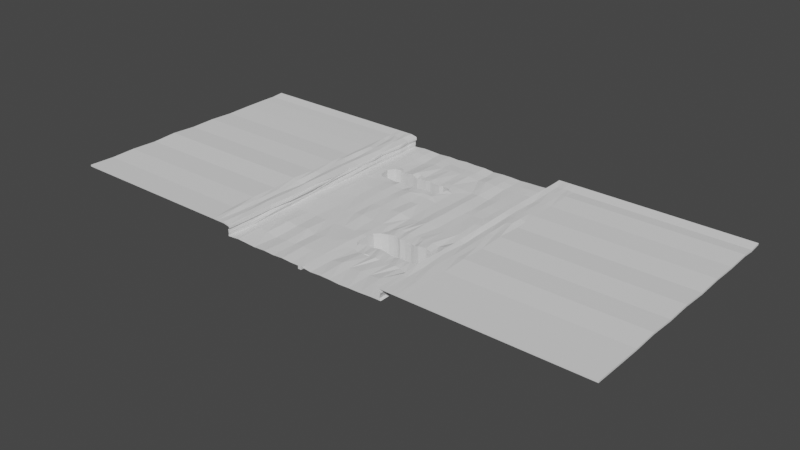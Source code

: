 # Source: ravineMedium.blend  (saved by Blender 2.93.21; exported with 4.5.12 LTS)
import bpy
from mathutils import Matrix  # noqa: F401  (used for matrix-valued properties, if any)

bpy.ops.wm.read_factory_settings(use_empty=True)
scene = bpy.context.scene
scene.name = 'Scene'

# ---- collections
col_collection = bpy.data.collections.new('Collection'); scene.collection.children.link(col_collection)

# ---- world
world_world = bpy.data.worlds.new('World'); scene.world = world_world
world_world.use_nodes = True; world_world.node_tree.nodes.clear()
_N = world_world.node_tree.nodes; _L = world_world.node_tree.links
n0 = _N.new('ShaderNodeOutputWorld'); n0.name = 'World Output'; n0.location = (300, 300)
n1 = _N.new('ShaderNodeBackground'); n1.name = 'Background'; n1.location = (10, 300)
n1.inputs[0].default_value = (0.05088, 0.05088, 0.05088, 1.0)
_L.new(n1.outputs[0], n0.inputs[0])
n0.is_active_output = True
world_world.color = (0.05088, 0.05088, 0.05088)
world_world.use_sun_shadow = False
world_world.sun_shadow_jitter_overblur = 0.0

# ---- meshes
me_plane_002 = bpy.data.meshes.new('Plane.002')
me_plane_002.from_pydata([(50.18, -149.2, 0.1691), (-50.14, -149.2, 4.894), (-63.44, -149.2, 5.68), (49.5, -149.2, 6.171), (-50.87, -149.2, -0.5454), (63.1, -149.2, 6.171), (56.55, -149.2, 6.171), (-57.27, -149.2, 5.68), (0.0, -149.2, 0.0), (24.57, -149.2, -0.681), (-53.87, -149.2, 5.68), (-60.67, -149.2, 5.68), (52.73, -149.2, 6.171), (59.58, -149.2, 6.171), (-24.97, -149.2, -0.007922), (-49.9, -149.2, 3.971), (30.27, -149.2, -0.4052), (37.18, -149.2, -0.292), (43.67, -149.2, 0.1162), (6.199, -149.2, -0.7279), (12.58, -149.2, -0.3395), (18.18, -149.2, -0.3658), (-18.99, -149.2, -0.3053), (-12.84, -149.2, 0.1388), (-6.22, -149.2, -0.1648), (-43.73, -149.2, 0.07857), (-38.17, -149.2, -0.1235), (-32.3, -149.2, -0.4516), (50.18, 0.0, 0.1691), (-50.14, 0.0, 4.894), (-63.44, 0.0, 5.68), (49.5, 0.0, 6.171), (-50.87, 0.0, -0.5454), (63.1, 0.0, 6.171), (56.55, 0.0, 6.171), (-57.27, 0.0, 5.68), (0.0, 0.0, 0.0), (24.57, 0.0, -0.681), (-53.87, 0.0, 5.68), (-60.67, 0.0, 5.68), (52.73, 0.0, 6.171), (59.58, 0.0, 6.171), (-24.97, 0.0, -0.007922), (-49.9, 0.0, 3.971), (30.27, 0.0, -0.4052), (37.18, 0.0, -0.292), (43.67, 0.0, 0.1162), (6.199, 0.0, -0.7279), (12.58, 0.0, -0.3395), (18.18, 0.0, -0.3658), (-18.99, 0.0, -0.3053), (-12.84, 0.0, 0.1388), (-6.22, 0.0, -0.1648), (-43.73, 0.0, 0.07857), (-38.17, 0.0, -0.1235), (-32.3, 0.0, -0.4516), (-12.72, -14.84, 0.2242), (-12.65, -30.68, 0.2734), (-12.37, -49.43, -0.04284), (-13.29, -59.09, 0.05844), (-13.34, -74.21, -0.2124), (-13.34, -89.78, 0.6749), (-13.22, -104.3, -0.4579), (-12.92, -119.3, 0.1488), (-12.69, -134.5, 0.6609), (-19.0, -134.1, -0.3786), (-18.76, -120.3, -0.4237), (-18.92, -104.5, -0.4119), (-19.0, -89.51, -0.323), (-18.88, -74.71, -0.2962), (-19.14, -59.33, -0.5086), (-18.92, -49.43, -0.91), (-18.94, -30.42, -0.7021), (-18.63, -15.09, -0.1827), (-0.4287, -14.74, 0.1883), (-0.4042, -30.29, 0.09314), (0.2886, -48.61, 0.1226), (-0.6378, -59.46, -0.6833), (-0.08672, -74.5, 0.2938), (0.2308, -89.59, -0.3175), (0.6478, -105.2, 0.1496), (-0.05009, -119.4, 0.1226), (0.02588, -134.3, 0.05811), (-6.781, -134.6, 0.3147), (-6.314, -119.4, 0.09665), (-5.845, -104.6, -0.2736), (-6.224, -89.55, -0.1493), (-6.586, -75.06, -0.2524), (-5.862, -59.56, -0.8084), (-5.708, -48.47, 0.1504), (-6.281, -29.99, -0.423), (-6.109, -14.62, 0.002707), (-24.95, -14.05, -0.07042), (-25.02, -30.45, 0.5719), (-24.94, -49.08, -0.01405), (-25.43, -59.51, 0.06056), (-25.0, -74.59, -0.01977), (-25.12, -89.82, -0.4879), (-24.99, -104.9, -0.3184), (-24.38, -119.1, 0.6902), (-24.44, -134.3, -0.1344), (-31.98, -134.2, -1.091), (-31.63, -119.7, -0.2559), (-32.72, -104.1, -0.5458), (-32.25, -89.35, -0.5274), (-31.99, -74.1, -0.6081), (-32.15, -59.35, -0.1727), (-31.85, -48.4, -0.4851), (-31.91, -29.46, -0.7778), (-32.29, -15.45, -1.143), (-50.53, -14.74, -0.5022), (-50.78, -30.2, -0.4509), (-51.17, -44.86, -0.2721), (-50.92, -58.96, -0.5617), (-51.36, -74.58, -0.5558), (-51.17, -89.17, 0.1664), (-51.28, -104.8, -0.4313), (-50.78, -119.0, -0.3631), (-50.71, -135.0, -0.8419), (-43.85, -15.0, 0.1416), (-43.51, -28.99, -0.0431), (-43.69, -48.79, 0.1469), (-43.95, -59.67, -0.06789), (-43.7, -74.34, 0.04967), (-43.73, -89.81, 0.168), (-43.69, -105.1, -0.02547), (-43.97, -119.7, -0.02183), (-43.91, -134.6, 0.5048), (-49.96, -134.3, 3.797), (-50.23, -119.6, 3.597), (-49.33, -104.6, 3.722), (-49.24, -89.22, 4.179), (-50.02, -74.59, 4.038), (-50.19, -60.04, 3.421), (-50.03, -45.12, 4.023), (-50.55, -30.45, 3.989), (-49.8, -14.86, 3.911), (-38.29, -15.04, -0.2531), (-38.72, -30.09, -0.06367), (-38.12, -49.0, -0.2308), (-38.23, -59.54, -0.1033), (-38.29, -74.85, -0.3206), (-38.16, -89.54, -0.1599), (-38.21, -104.4, -0.09664), (-37.74, -119.4, 0.6572), (-38.0, -134.3, 0.1841), (-49.34, -75.18, 4.921), (-50.53, -59.43, 4.87), (50.26, -14.91, 0.1924), (50.3, -29.64, 0.2075), (50.26, -44.65, -0.05491), (50.12, -59.67, 0.1069), (49.5, -74.86, 0.1365), (50.1, -89.26, -0.2469), (50.42, -104.3, 0.06968), (50.24, -119.3, 0.1101), (50.24, -134.4, 0.2853), (42.76, -134.1, 0.1823), (43.86, -120.0, 0.2134), (44.15, -90.63, 0.5646), (43.79, -74.99, -0.4754), (43.42, -59.4, 0.08407), (44.38, -44.49, 0.2669), (43.6, -29.94, 0.1309), (43.7, -14.97, 0.119), (23.91, -14.22, -0.9518), (24.17, -30.18, -1.477), (25.31, -44.9, -0.9093), (24.61, -59.86, -0.7067), (24.57, -74.49, -0.6731), (24.32, -88.47, -0.4196), (23.91, -119.5, -0.4317), (25.11, -134.3, 0.02213), (18.25, -134.3, -0.4408), (18.29, -120.0, -0.3732), (17.96, -89.63, 0.05608), (17.81, -74.59, 0.2633), (18.12, -59.5, 0.06624), (17.93, -44.53, -0.07733), (17.81, -30.43, -0.5867), (18.45, -15.69, -0.08122), (29.94, -14.61, -0.5058), (30.15, -29.96, -0.5904), (29.66, -44.83, -0.4189), (29.65, -59.37, -0.7515), (30.35, -74.66, -0.4625), (30.35, -89.82, -0.1146), (30.43, -119.5, -0.4194), (30.1, -134.0, -0.5242), (37.7, -14.87, -0.2342), (37.17, -29.39, -0.2922), (36.84, -45.04, -0.5542), (37.03, -59.75, -0.04578), (37.36, -74.37, -0.3007), (37.36, -89.9, -0.7823), (36.89, -119.7, -0.5212), (36.55, -134.2, 0.2845), (6.151, -14.83, -0.9356), (5.505, -30.33, -0.2453), (5.654, -45.03, -0.5883), (5.94, -59.49, -0.6512), (6.04, -74.47, -1.432), (6.785, -92.44, -1.212), (6.786, -118.1, -0.8405), (6.17, -134.3, -0.7545), (11.83, -14.7, 0.186), (13.15, -29.61, -1.03), (13.21, -45.23, -0.7727), (12.5, -59.73, -0.704), (12.3, -74.53, -0.8688), (12.63, -88.73, -0.2591), (13.52, -120.1, -0.3217), (12.88, -133.7, 0.3225), (49.82, -133.7, 5.932), (49.19, -120.0, 6.451), (49.42, -104.6, 6.037), (49.67, -89.77, 6.087), (50.05, -74.1, 6.612), (49.57, -59.66, 6.384), (49.01, -44.42, 6.194), (49.32, -29.86, 6.238), (49.48, -14.14, 6.122), (-18.69, -7.46, -0.1586), (-5.973, -8.146, 0.05355), (-32.74, -7.137, -0.8776), (-50.35, -7.689, 4.477), (43.6, -7.417, 0.1276), (18.31, -7.698, -0.2968), (49.6, -7.178, 6.155), (-12.71, -7.891, -0.4232), (-0.1712, -7.951, -0.3027), (-25.39, -6.845, 0.1492), (-51.1, -7.816, -0.4306), (-43.5, -7.16, 0.2327), (-38.31, -7.411, 0.1055), (50.45, -7.523, -0.1368), (24.88, -7.838, -0.6668), (30.13, -7.31, -0.3974), (36.88, -7.704, 0.2164), (6.55, -7.612, -0.9405), (11.84, -7.807, -0.1644), (-50.97, -37.53, -0.3615), (-43.6, -36.8, 0.05189), (-49.81, -37.79, 3.89), (50.28, -37.14, 0.07632), (43.99, -37.22, 0.1989), (24.74, -37.54, -1.193), (17.87, -37.48, -0.332), (29.9, -37.4, -0.5047), (37.01, -37.21, -0.4232), (5.58, -37.68, -0.4168), (13.18, -37.42, -0.9016), (49.16, -37.14, 6.216), (-12.83, -52.17, 0.0078), (-19.03, -52.28, -0.7093), (-0.1746, -51.94, -0.2804), (-5.785, -51.92, -0.329), (-25.19, -52.2, 0.02325), (-32.0, -51.78, -0.3289), (-51.04, -51.91, -0.4169), (-43.82, -52.13, 0.0395), (-50.01, -52.58, 3.778), (-38.17, -52.17, -0.1671), (-50.19, -51.9, 4.59), (50.19, -52.16, 0.02598), (43.9, -51.95, 0.1755), (24.96, -52.38, -0.808), (18.02, -52.01, -0.005544), (29.65, -52.1, -0.5852), (36.93, -52.4, -0.3), (5.797, -52.26, -0.6198), (12.85, -52.48, -0.7384), (49.29, -52.04, 6.289), (-12.52, -45.72, 0.04617), (-18.79, -34.29, -0.2321), (0.1059, -44.93, 0.04194), (-5.913, -34.45, -0.3981), (-24.9, -45.5, 0.0258), (-31.91, -33.13, -0.7223), (-43.65, -44.89, 0.09938), (-38.16, -45.43, -0.1799), (-21.93, -49.26, -0.462), (-21.98, -30.44, -0.06511), (2.55, -30.31, -0.07607), (-34.98, -48.7, -0.3579), (-35.31, -29.77, -0.4208), (-40.91, -48.89, -0.04196), (-28.4, -48.74, -0.2496), (-28.47, -29.96, -0.103), (-9.038, -48.95, 0.05377), (-9.463, -30.33, -0.07478), (-2.71, -48.54, 0.1365), (-3.342, -30.14, -0.1649), (-15.65, -49.43, -0.4764), (-15.8, -30.55, -0.2144), (-12.72, -33.97, -0.008973), (-18.87, -46.2, -1.463), (-0.1879, -34.4, -0.2963), (-5.496, -45.06, 0.1296), (-25.43, -33.88, 0.6138), (-32.27, -45.16, -0.4651), (-38.28, -33.43, 0.01712), (5.542, -34.0, -0.3311), (-41.06, -37.19, 0.07497), (2.2, -37.78, 0.325), (-21.57, -45.8, -0.4716), (-35.07, -45.04, -0.3582), (-40.18, -43.23, -0.1324), (-28.06, -44.97, -0.8566), (-8.633, -44.86, 0.3368), (-2.929, -45.14, -0.1971), (-15.57, -45.45, -0.2434), (-15.7, -34.32, -0.3844), (-3.689, -33.78, -0.2911), (-9.402, -34.29, -0.2907), (-28.45, -33.6, -0.1394), (-34.68, -32.88, 0.08773), (1.648, -35.5, -0.1153), (-21.66, -34.48, -0.8614), (0.4393, -97.38, -0.08397), (0.2988, -112.3, 0.1361), (50.26, -96.78, -0.08863), (50.33, -111.8, 0.0899), (42.83, -112.5, -0.597), (43.35, -97.62, 0.6893), (24.85, -96.71, -0.6145), (25.09, -112.4, -0.4617), (18.07, -111.7, 0.05644), (17.99, -96.91, -0.3529), (30.07, -97.61, 0.1452), (30.54, -112.2, -0.2086), (37.79, -97.16, -0.6855), (37.24, -112.1, -0.3379), (6.244, -97.82, -0.5022), (5.472, -114.7, -0.2049), (13.33, -96.25, 0.007229), (12.58, -112.0, -0.5646), (16.06, -119.9, 0.05711), (14.93, -89.28, -0.6582), (10.12, -119.8, -0.9517), (10.46, -88.75, -0.03446), (3.196, -119.7, -0.4202), (3.563, -105.1, -0.03629), (3.495, -89.67, -0.4623), (40.7, -120.4, -0.792), (41.13, -90.43, 0.4003), (34.02, -119.9, 0.07857), (33.51, -90.16, 0.0916), (27.4, -119.4, -0.4181), (27.91, -90.02, 0.01068), (21.69, -120.1, 0.269), (21.88, -89.33, -0.4991), (46.99, -119.7, 0.1191), (46.82, -104.3, -0.005286), (46.89, -89.71, 0.2497), (46.8, -100.7, 0.7333), (46.93, -109.3, 0.082), (20.83, -96.6, -0.2855), (21.25, -111.6, -0.3506), (27.47, -97.28, -0.7956), (27.52, -112.4, -0.8512), (34.61, -96.86, 0.2427), (34.46, -112.1, -0.5382), (40.75, -97.31, -0.7303), (41.02, -112.7, 0.06216), (3.832, -100.8, -0.3435), (3.422, -112.2, -0.3041), (10.03, -96.55, -0.5178), (9.695, -111.8, -0.1706), (15.84, -96.26, -0.3929), (15.77, -111.3, -0.5125), (-163.2, -149.2, 5.68), (162.8, -149.2, 6.171), (-163.2, 0.0, 5.68), (162.8, 0.0, 6.171), (-163.2, -134.1, 5.235), (-163.2, -119.8, 5.656), (-163.2, -104.0, 5.158), (-163.2, -89.5, 5.958), (-163.2, -74.66, 5.195), (-163.2, -59.24, 5.506), (-163.2, -44.79, 4.906), (-163.2, -29.9, 5.194), (-163.2, -14.9, 5.246), (162.8, -15.0, 6.126), (162.8, -29.49, 5.689), (162.8, -44.73, 6.087), (162.8, -59.66, 5.511), (162.8, -74.73, 6.336), (162.8, -89.59, 5.847), (162.8, -104.3, 6.539), (162.8, -119.0, 5.912), (162.8, -134.3, 6.019), (-163.2, -7.476, 5.13), (162.8, -7.375, 5.466), (-163.2, -37.34, 5.05), (162.8, -37.11, 5.888), (-163.2, -52.01, 5.206), (162.8, -52.19, 5.799), (-50.14, -149.2, 5.894), (-63.44, -149.2, 6.68), (49.5, -149.2, 7.171), (63.1, -149.2, 7.171), (56.55, -149.2, 7.171), (-57.27, -149.2, 6.68), (-53.87, -149.2, 6.68), (-60.67, -149.2, 6.68), (52.73, -149.2, 7.171), (59.58, -149.2, 7.171), (-49.9, -149.2, 4.971), (-50.14, 0.0, 5.894), (-63.44, 0.0, 6.68), (49.5, 0.0, 7.171), (63.1, 0.0, 7.171), (56.55, 0.0, 7.171), (-57.27, 0.0, 6.68), (-53.87, 0.0, 6.68), (-60.67, 0.0, 6.68), (52.73, 0.0, 7.171), (59.58, 0.0, 7.171), (-49.9, 0.0, 4.971), (-49.96, -134.3, 4.797), (-50.23, -119.6, 4.597), (-49.33, -104.6, 4.722), (-49.24, -89.22, 5.179), (-50.02, -74.59, 5.038), (-50.03, -45.12, 5.023), (-50.55, -30.45, 4.989), (-49.8, -14.86, 4.911), (-50.03, -134.3, 6.236), (-50.37, -119.3, 6.13), (-49.58, -104.0, 5.993), (-50.2, -89.67, 5.8), (-49.34, -75.18, 5.921), (-50.53, -59.43, 5.87), (-50.11, -44.38, 5.529), (-50.74, -29.96, 5.559), (-50.18, -14.89, 5.847), (-54.72, -14.8, 6.35), (-53.34, -30.03, 6.596), (-53.9, -44.68, 6.667), (-54.52, -59.83, 6.476), (-53.78, -74.65, 6.734), (-53.8, -89.51, 6.804), (-53.61, -104.3, 6.439), (-53.9, -119.4, 6.674), (-53.64, -134.8, 6.35), (-57.37, -134.3, 5.929), (-57.52, -119.6, 5.555), (-57.21, -104.5, 5.838), (-57.1, -89.73, 4.952), (-57.35, -74.64, 5.811), (-57.36, -59.71, 5.995), (-57.65, -44.59, 5.738), (-57.41, -30.59, 6.495), (-56.95, -14.64, 6.629), (-60.41, -14.48, 5.727), (-60.18, -30.15, 6.85), (-60.85, -44.52, 6.792), (-61.22, -59.64, 6.109), (-60.82, -74.47, 6.451), (-60.58, -90.37, 6.296), (-60.21, -104.8, 6.345), (-60.18, -120.0, 6.119), (-60.23, -133.6, 6.996), (-63.44, -134.1, 6.235), (-63.44, -119.8, 6.656), (-63.44, -104.0, 6.158), (-63.44, -89.5, 6.958), (-63.44, -74.66, 6.195), (-63.44, -59.24, 6.506), (-63.44, -44.79, 5.906), (-63.44, -29.9, 6.194), (-63.44, -14.9, 6.246), (56.37, -14.92, 6.848), (56.35, -29.37, 6.835), (56.42, -44.7, 6.953), (56.66, -60.08, 7.269), (56.49, -74.63, 6.976), (56.61, -89.11, 7.012), (56.58, -104.4, 6.856), (56.17, -119.4, 7.014), (56.59, -134.3, 6.913), (52.85, -134.1, 6.736), (52.85, -119.3, 6.603), (51.89, -105.0, 6.612), (52.93, -89.58, 6.265), (52.67, -74.62, 6.417), (52.48, -59.48, 6.271), (52.66, -44.78, 6.671), (53.03, -30.44, 6.256), (53.17, -14.82, 6.788), (49.82, -133.7, 6.932), (49.19, -120.0, 7.451), (49.42, -104.6, 7.037), (49.67, -89.77, 7.087), (50.05, -74.1, 7.612), (49.57, -59.66, 7.384), (49.01, -44.42, 7.194), (49.32, -29.86, 7.238), (49.48, -14.14, 7.122), (63.1, -15.0, 7.126), (63.1, -29.49, 6.689), (63.1, -44.73, 7.087), (63.1, -59.66, 6.511), (63.1, -74.73, 7.336), (63.1, -89.59, 6.847), (63.1, -104.3, 7.539), (63.1, -119.0, 6.912), (63.1, -134.3, 7.019), (59.2, -135.0, 7.12), (59.58, -119.4, 6.947), (59.58, -104.5, 6.928), (60.3, -89.35, 7.117), (59.5, -74.54, 6.773), (59.62, -59.69, 7.517), (59.48, -44.7, 7.036), (59.61, -29.87, 6.89), (59.55, -14.23, 6.858), (-50.35, -7.689, 5.477), (-50.54, -7.339, 5.274), (-56.89, -8.207, 6.146), (-63.44, -7.476, 6.13), (52.94, -7.397, 6.621), (49.6, -7.178, 7.155), (59.41, -6.765, 6.692), (-54.35, -7.469, 6.638), (-60.64, -7.293, 6.368), (56.45, -7.486, 6.874), (63.1, -7.375, 6.466), (-49.81, -37.79, 4.89), (-50.29, -37.17, 5.434), (-53.62, -37.35, 6.631), (-57.53, -37.59, 6.117), (-60.52, -37.33, 6.821), (-63.44, -37.34, 6.05), (56.38, -37.03, 6.894), (52.85, -37.61, 6.464), (49.16, -37.14, 7.216), (63.1, -37.11, 6.888), (59.55, -37.28, 6.963), (-50.01, -52.58, 4.778), (-50.19, -51.9, 5.59), (-54.21, -52.25, 6.571), (-57.5, -52.15, 5.866), (-61.03, -52.08, 6.451), (-63.44, -52.01, 6.206), (56.54, -52.39, 7.111), (52.57, -52.13, 6.471), (49.29, -52.04, 7.289), (63.1, -52.19, 6.799), (59.55, -52.2, 7.277), (-163.2, -149.2, 6.68), (162.8, -149.2, 7.171), (-163.2, 0.0, 6.68), (162.8, 0.0, 7.171), (-163.2, -134.1, 6.235), (-163.2, -119.8, 6.656), (-163.2, -104.0, 6.158), (-163.2, -89.5, 6.958), (-163.2, -74.66, 6.195), (-163.2, -59.24, 6.506), (-163.2, -44.79, 5.906), (-163.2, -29.9, 6.194), (-163.2, -14.9, 6.246), (162.8, -15.0, 7.126), (162.8, -29.49, 6.689), (162.8, -44.73, 7.087), (162.8, -59.66, 6.511), (162.8, -74.73, 7.336), (162.8, -89.59, 6.847), (162.8, -104.3, 7.539), (162.8, -119.0, 6.912), (162.8, -134.3, 7.019), (-163.2, -7.476, 6.13), (162.8, -7.375, 6.466), (-163.2, -37.34, 6.05), (162.8, -37.11, 6.888), (-163.2, -52.01, 6.206), (162.8, -52.19, 6.799)], [], [(229, 51, 50, 222), (230, 36, 52, 223), (223, 52, 51, 229), (231, 42, 55, 224), (233, 53, 32, 232), (234, 54, 53, 233), (235, 28, 46, 226), (224, 55, 54, 234), (236, 37, 49, 227), (237, 44, 37, 236), (238, 45, 44, 237), (226, 46, 45, 238), (239, 47, 36, 230), (240, 48, 47, 239), (227, 49, 48, 240), (222, 50, 42, 231), (22, 65, 100, 14), (65, 66, 99, 100), (66, 67, 98, 99), (67, 68, 97, 98), (68, 69, 96, 97), (69, 70, 95, 96), (254, 71, 281, 94, 257), (318, 282, 93, 299), (72, 73, 92, 93, 282), (21, 173, 212, 20), (173, 174, 337, 211, 212), (369, 338, 210, 335), (175, 176, 209, 210, 338), (176, 177, 208, 209), (267, 178, 207, 271), (247, 179, 206, 251), (179, 180, 205, 206), (20, 212, 204, 19), (212, 211, 339, 203, 204), (367, 340, 202, 333), (210, 209, 201, 202, 340), (209, 208, 200, 201), (271, 207, 199, 270), (251, 206, 198, 302, 250), (206, 205, 197, 198), (19, 204, 82, 8), (204, 203, 341, 81, 82), (366, 342, 80, 320), (365, 343, 79, 319), (202, 201, 78, 79, 343), (201, 200, 77, 78), (270, 199, 76, 255), (317, 283, 75, 297), (198, 197, 74, 75, 283), (18, 157, 196, 17), (157, 158, 344, 195, 196), (363, 345, 194, 331), (159, 160, 193, 194, 345), (160, 161, 192, 193), (265, 162, 191, 269), (245, 163, 190, 249), (163, 164, 189, 190), (17, 196, 188, 16), (196, 195, 346, 187, 188), (361, 347, 186, 329), (194, 193, 185, 186, 347), (193, 192, 184, 185), (269, 191, 183, 268), (249, 190, 182, 248), (190, 189, 181, 182), (243, 135, 427, 530), (375, 371, 552, 556), (261, 134, 426, 541), (372, 392, 573, 553), (373, 393, 574, 554), (131, 132, 425, 424), (31, 228, 524, 412), (16, 188, 172, 9), (188, 187, 348, 171, 172), (359, 349, 170, 325), (186, 185, 169, 170, 349), (185, 184, 168, 169), (268, 183, 167, 266), (248, 182, 166, 246), (182, 181, 165, 166), (398, 386, 567, 579), (30, 373, 554, 411), (130, 131, 424, 423), (397, 380, 561, 578), (129, 130, 423, 422), (396, 385, 566, 577), (128, 129, 422, 421), (136, 225, 519, 428), (134, 243, 530, 426), (9, 172, 173, 21), (172, 171, 350, 174, 173), (357, 351, 175, 328), (170, 169, 176, 175, 351), (169, 168, 177, 176), (266, 167, 178, 267), (246, 166, 179, 247), (166, 165, 180, 179), (27, 101, 145, 26), (101, 102, 144, 145), (102, 103, 143, 144), (103, 104, 142, 143), (104, 105, 141, 142), (105, 106, 140, 141), (258, 107, 284, 139, 262), (316, 285, 138, 301), (108, 109, 137, 138, 285), (0, 156, 157, 18), (156, 155, 352, 158, 157), (355, 354, 159, 324), (153, 152, 160, 159, 354), (152, 151, 161, 160), (264, 150, 162, 265), (244, 149, 163, 245), (149, 148, 164, 163), (395, 381, 562, 576), (15, 128, 421, 409), (394, 374, 555, 575), (371, 2, 400, 552), (393, 383, 564, 574), (132, 133, 147, 146), (392, 391, 572, 573), (146, 147, 434, 433), (221, 220, 499, 500), (26, 145, 127, 25), (145, 144, 126, 127), (144, 143, 125, 126), (143, 142, 124, 125), (142, 141, 123, 124), (141, 140, 122, 123), (262, 139, 286, 121, 260), (303, 301, 138, 120, 242), (138, 137, 119, 120), (25, 127, 118, 4), (127, 126, 117, 118), (126, 125, 116, 117), (125, 124, 115, 116), (124, 123, 114, 115), (123, 122, 113, 114), (260, 121, 112, 259), (242, 120, 111, 241), (120, 119, 110, 111), (14, 100, 101, 27), (100, 99, 102, 101), (99, 98, 103, 102), (98, 97, 104, 103), (97, 96, 105, 104), (96, 95, 106, 105), (257, 94, 287, 107, 258), (315, 288, 108, 278), (93, 92, 109, 108, 288), (24, 83, 64, 23), (83, 84, 63, 64), (84, 85, 62, 63), (85, 86, 61, 62), (86, 87, 60, 61), (87, 88, 59, 60), (256, 89, 289, 58, 253), (314, 290, 57, 295), (90, 91, 56, 57, 290), (8, 82, 83, 24), (82, 81, 84, 83), (81, 320, 80, 85, 84), (80, 319, 79, 86, 85), (79, 78, 87, 86), (78, 77, 88, 87), (255, 76, 291, 89, 256), (313, 292, 90, 276), (75, 74, 91, 90, 292), (23, 64, 65, 22), (64, 63, 66, 65), (63, 62, 67, 66), (62, 61, 68, 67), (61, 60, 69, 68), (60, 59, 70, 69), (253, 58, 293, 71, 254), (312, 294, 72, 274), (57, 56, 73, 72, 294), (391, 390, 571, 572), (73, 222, 231, 92), (5, 372, 553, 402), (180, 227, 240, 205), (220, 252, 538, 499), (205, 240, 239, 197), (390, 389, 570, 571), (197, 239, 230, 74), (147, 263, 542, 434), (164, 226, 238, 189), (219, 272, 549, 498), (189, 238, 237, 181), (389, 388, 569, 570), (181, 237, 236, 165), (218, 217, 496, 497), (165, 236, 227, 180), (109, 224, 234, 137), (148, 235, 226, 164), (388, 387, 568, 569), (137, 234, 233, 119), (119, 233, 232, 110), (92, 231, 224, 109), (91, 223, 229, 56), (74, 230, 223, 91), (56, 229, 222, 73), (121, 279, 242, 241, 112), (307, 303, 242, 279), (1, 15, 409, 399), (150, 244, 245, 162), (167, 246, 247, 178), (263, 261, 541, 542), (183, 248, 246, 167), (217, 216, 495, 496), (191, 249, 248, 183), (387, 398, 579, 568), (162, 245, 249, 191), (216, 215, 494, 495), (43, 29, 410, 420), (207, 251, 250, 199), (386, 396, 577, 567), (178, 247, 251, 207), (132, 146, 433, 425), (215, 214, 493, 494), (59, 253, 254, 70), (77, 255, 256, 88), (88, 256, 253, 59), (95, 257, 258, 106), (122, 260, 259, 113), (140, 262, 260, 122), (133, 261, 263, 147), (151, 264, 265, 161), (106, 258, 262, 140), (168, 266, 267, 177), (385, 384, 565, 566), (184, 268, 266, 168), (252, 219, 498, 538), (192, 269, 268, 184), (6, 13, 408, 403), (161, 265, 269, 192), (214, 213, 492, 493), (200, 270, 255, 77), (384, 394, 575, 565), (208, 271, 270, 200), (13, 5, 402, 408), (177, 267, 271, 208), (213, 3, 401, 492), (70, 254, 257, 95), (41, 34, 414, 419), (71, 296, 305, 281), (281, 305, 277, 94), (199, 250, 304, 275, 76), (107, 300, 306, 284), (284, 306, 280, 139), (139, 280, 307, 286), (286, 307, 279, 121), (94, 277, 308, 287), (287, 308, 300, 107), (89, 298, 309, 289), (289, 309, 273, 58), (76, 275, 310, 291), (291, 310, 298, 89), (58, 273, 311, 293), (293, 311, 296, 71), (295, 57, 294, 312), (297, 75, 292, 313), (276, 90, 290, 314), (299, 93, 288, 315), (278, 108, 285, 316), (302, 198, 283, 317), (250, 302, 317, 304), (274, 72, 282, 318), (321, 153, 354, 355), (154, 321, 355, 353), (322, 154, 353, 356), (155, 322, 356, 352), (352, 356, 323, 158), (325, 170, 351, 357), (171, 326, 358, 350), (350, 358, 327, 174), (329, 186, 349, 359), (187, 330, 360, 348), (348, 360, 326, 171), (331, 194, 347, 361), (195, 332, 362, 346), (346, 362, 330, 187), (324, 159, 345, 363), (158, 323, 364, 344), (344, 364, 332, 195), (333, 202, 343, 365), (342, 365, 319, 80), (203, 334, 366, 341), (341, 366, 320, 81), (335, 210, 340, 367), (211, 336, 368, 339), (339, 368, 334, 203), (328, 175, 338, 369), (174, 327, 370, 337), (337, 370, 336, 211), (383, 382, 563, 564), (3, 12, 407, 401), (33, 41, 419, 413), (382, 395, 576, 563), (12, 6, 403, 407), (40, 31, 412, 418), (225, 43, 420, 519), (381, 397, 578, 562), (11, 7, 404, 406), (34, 40, 418, 414), (380, 379, 560, 561), (2, 11, 406, 400), (35, 39, 417, 415), (379, 378, 559, 560), (272, 218, 497, 549), (10, 1, 399, 405), (39, 30, 411, 417), (378, 377, 558, 559), (374, 33, 413, 555), (7, 10, 405, 404), (29, 38, 416, 410), (377, 376, 557, 558), (135, 136, 428, 427), (38, 35, 415, 416), (228, 221, 500, 524), (376, 375, 556, 557), (519, 420, 410, 520), (526, 416, 415, 521), (520, 410, 416, 526), (527, 417, 411, 522), (521, 415, 417, 527), (528, 414, 418, 523), (523, 418, 412, 524), (529, 413, 419, 525), (525, 419, 414, 528), (408, 510, 482, 403), (510, 511, 481, 482), (511, 512, 480, 481), (512, 513, 479, 480), (513, 514, 478, 479), (514, 515, 477, 478), (551, 516, 476, 547), (540, 517, 475, 536), (517, 518, 474, 475), (402, 509, 510, 408), (509, 508, 511, 510), (508, 507, 512, 511), (507, 506, 513, 512), (506, 505, 514, 513), (505, 504, 515, 514), (550, 503, 516, 551), (539, 502, 517, 540), (502, 501, 518, 517), (407, 483, 492, 401), (483, 484, 493, 492), (484, 485, 494, 493), (485, 486, 495, 494), (486, 487, 496, 495), (487, 488, 497, 496), (548, 489, 498, 549), (537, 490, 499, 538), (490, 491, 500, 499), (403, 482, 483, 407), (482, 481, 484, 483), (481, 480, 485, 484), (480, 479, 486, 485), (479, 478, 487, 486), (478, 477, 488, 487), (547, 476, 489, 548), (536, 475, 490, 537), (475, 474, 491, 490), (404, 447, 464, 406), (447, 448, 463, 464), (448, 449, 462, 463), (449, 450, 461, 462), (450, 451, 460, 461), (451, 452, 459, 460), (544, 453, 458, 545), (533, 454, 457, 534), (454, 455, 456, 457), (406, 464, 465, 400), (464, 463, 466, 465), (463, 462, 467, 466), (462, 461, 468, 467), (461, 460, 469, 468), (460, 459, 470, 469), (545, 458, 471, 546), (534, 457, 472, 535), (457, 456, 473, 472), (399, 429, 446, 405), (429, 430, 445, 446), (430, 431, 444, 445), (431, 432, 443, 444), (432, 433, 442, 443), (433, 434, 441, 442), (542, 435, 440, 543), (531, 436, 439, 532), (436, 437, 438, 439), (405, 446, 447, 404), (446, 445, 448, 447), (445, 444, 449, 448), (444, 443, 450, 449), (443, 442, 451, 450), (442, 441, 452, 451), (543, 440, 453, 544), (532, 439, 454, 533), (439, 438, 455, 454), (409, 421, 429, 399), (421, 422, 430, 429), (422, 423, 431, 430), (423, 424, 432, 431), (424, 425, 433, 432), (541, 426, 435, 542), (530, 427, 436, 531), (427, 428, 437, 436), (518, 525, 528, 474), (501, 529, 525, 518), (491, 523, 524, 500), (474, 528, 523, 491), (455, 521, 527, 456), (456, 527, 522, 473), (437, 520, 526, 438), (438, 526, 521, 455), (428, 519, 520, 437), (426, 530, 531, 435), (440, 532, 533, 453), (435, 531, 532, 440), (458, 534, 535, 471), (453, 533, 534, 458), (476, 536, 537, 489), (489, 537, 538, 498), (503, 539, 540, 516), (516, 540, 536, 476), (441, 543, 544, 452), (434, 542, 543, 441), (459, 545, 546, 470), (452, 544, 545, 459), (477, 547, 548, 488), (488, 548, 549, 497), (504, 550, 551, 515), (515, 551, 547, 477), (535, 576, 562, 471), (469, 560, 559, 468), (529, 575, 555, 413), (505, 569, 568, 504), (550, 579, 567, 503), (470, 561, 560, 469), (506, 570, 569, 505), (522, 574, 564, 473), (471, 562, 578, 546), (546, 578, 561, 470), (507, 571, 570, 506), (472, 563, 576, 535), (508, 572, 571, 507), (402, 553, 573, 509), (465, 556, 552, 400), (501, 565, 575, 529), (473, 564, 563, 472), (509, 573, 572, 508), (466, 557, 556, 465), (502, 566, 565, 501), (411, 554, 574, 522), (539, 577, 566, 502), (467, 558, 557, 466), (503, 567, 577, 539), (468, 559, 558, 467), (504, 568, 579, 550)])
_uv = me_plane_002.uv_layers.new(name='UVMap')
_uv.uv.foreach_set('vector', [0.0, 0.0, 0.0, 0.0, 0.0, 0.0, 0.0, 0.0, 0.0, 0.0, 0.0, 0.0, 0.0, 0.0, 0.0, 0.0, 0.0, 0.0, 0.0, 0.0, 0.0, 0.0, 0.0, 0.0, 0.0, 0.0, 0.0, 0.0, 0.0, 0.0, 0.0, 0.0, 0.0, 0.0, 0.0, 0.0, 0.0, 0.0, 0.0, 0.0, 0.0, 0.0, 0.0, 0.0, 0.0, 0.0, 0.0, 0.0, 0.0, 0.0, 0.0, 0.0, 0.0, 0.0, 0.0, 0.0, 0.0, 0.0, 0.0, 0.0, 0.0, 0.0, 0.0, 0.0, 0.0, 0.0, 0.0, 0.0, 0.0, 0.0, 0.0, 0.0, 0.0, 0.0, 0.0, 0.0, 0.0, 0.0, 0.0, 0.0, 0.0, 0.0, 0.0, 0.0, 0.0, 0.0, 0.0, 0.0, 0.0, 0.0, 0.0, 0.0, 0.0, 0.0, 0.0, 0.0, 0.0, 0.0, 0.0, 0.0, 0.0, 0.0, 0.0, 0.0, 0.0, 0.0, 0.0, 0.0, 0.0, 0.0, 0.0, 0.0, 0.0, 0.0, 0.0, 0.0, 0.0, 0.0, 0.0, 0.0, 0.0, 0.0, 0.0, 0.0, 0.0, 0.0, 0.0, 0.0, 0.0, 0.0, 0.0, 0.0, 0.0, 0.0, 0.0, 0.0, 0.0, 0.0, 0.0, 0.0, 0.0, 0.0, 0.0, 0.0, 0.0, 0.0, 0.0, 0.0, 0.0, 0.0, 0.0, 0.0, 0.0, 0.0, 0.0, 0.0, 0.0, 0.0, 0.0, 0.0, 0.0, 0.0, 0.0, 0.0, 0.0, 0.0, 0.0, 0.0, 0.0, 0.0, 0.0, 0.0, 0.0, 0.0, 0.0, 0.0, 0.0, 0.0, 0.0, 0.0, 0.0, 0.0, 0.0, 0.0, 0.0, 0.0, 0.0, 0.0, 0.0, 0.0, 0.0, 0.0, 0.0, 0.0, 0.0, 0.0, 0.0, 0.0, 0.0, 0.0, 0.0, 0.0, 0.0, 0.0, 0.0, 0.0, 0.0, 0.0, 0.0, 0.0, 0.0, 0.0, 0.0, 0.0, 0.0, 0.0, 0.0, 0.0, 0.0, 0.0, 0.0, 0.0, 0.0, 0.0, 0.0, 0.0, 0.0, 0.0, 0.0, 0.0, 0.0, 0.0, 0.0, 0.0, 0.0, 0.0, 0.0, 0.0, 0.0, 0.0, 0.0, 0.0, 0.0, 0.0, 0.0, 0.0, 0.0, 0.0, 0.0, 0.0, 0.0, 0.0, 0.0, 0.0, 0.0, 0.0, 0.0, 0.0, 0.0, 0.0, 0.0, 0.0, 0.0, 0.0, 0.0, 0.0, 0.0, 0.0, 0.0, 0.0, 0.0, 0.0, 0.0, 0.0, 0.0, 0.0, 0.0, 0.0, 0.0, 0.0, 0.0, 0.0, 0.0, 0.0, 0.0, 0.0, 0.0, 0.0, 0.0, 0.0, 0.0, 0.0, 0.0, 0.0, 0.0, 0.0, 0.0, 0.0, 0.0, 0.0, 0.0, 0.0, 0.0, 0.0, 0.0, 0.0, 0.0, 0.0, 0.0, 0.0, 0.0, 0.0, 0.0, 0.0, 0.0, 0.0, 0.0, 0.0, 0.0, 0.0, 0.0, 0.0, 0.0, 0.0, 0.0, 0.0, 0.0, 0.0, 0.0, 0.0, 0.0, 0.0, 0.0, 0.0, 0.0, 0.0, 0.0, 0.0, 0.0, 0.0, 0.0, 0.0, 0.0, 0.0, 0.0, 0.0, 0.0, 0.0, 0.0, 0.0, 0.0, 0.0, 0.0, 0.0, 0.0, 0.0, 0.0, 0.0, 0.0, 0.0, 0.0, 0.0, 0.0, 0.0, 0.0, 0.0, 0.0, 0.0, 0.0, 0.0, 0.0, 0.0, 0.0, 0.0, 0.0, 0.0, 0.0, 0.0, 0.0, 0.0, 0.0, 0.0, 0.0, 0.0, 0.0, 0.0, 0.0, 0.0, 0.0, 0.0, 0.0, 0.0, 0.0, 0.0, 0.0, 0.0, 0.0, 0.0, 0.0, 0.0, 0.0, 0.0, 0.0, 0.0, 0.0, 0.0, 0.0, 0.0, 0.0, 0.0, 0.0, 0.0, 0.0, 0.0, 0.0, 0.0, 0.0, 0.0, 0.0, 0.0, 0.0, 0.0, 0.0, 0.0, 0.0, 0.0, 0.0, 0.0, 0.0, 0.0, 0.0, 0.0, 0.0, 0.0, 0.0, 0.0, 0.0, 0.0, 0.0, 0.0, 0.0, 0.0, 0.0, 0.0, 0.0, 0.0, 0.0, 0.0, 0.0, 0.0, 0.0, 0.0, 0.0, 0.0, 0.0, 0.0, 0.0, 0.0, 0.0, 0.0, 0.0, 0.0, 0.0, 0.0, 0.0, 0.0, 0.0, 0.0, 0.0, 0.0, 0.0, 0.0, 0.0, 0.0, 0.0, 0.0, 0.0, 0.0, 0.0, 0.0, 0.0, 0.0, 0.0, 0.0, 0.0, 0.0, 0.0, 0.0, 0.0, 0.0, 0.0, 0.0, 0.0, 0.0, 0.0, 0.0, 0.0, 0.0, 0.0, 0.0, 0.0, 0.0, 0.0, 0.0, 0.0, 0.0, 0.0, 0.0, 0.0, 0.0, 0.0, 0.0, 0.0, 0.0, 0.0, 0.0, 0.0, 0.0, 0.0, 0.0, 0.0, 0.0, 0.0, 0.0, 0.0, 0.0, 0.0, 0.0, 0.0, 0.0, 0.0, 0.0, 0.0, 0.0, 0.0, 0.0, 0.0, 0.0, 0.0, 0.0, 0.0, 0.0, 0.0, 0.0, 0.0, 0.0, 0.0, 0.0, 0.0, 0.0, 0.0, 0.0, 0.0, 0.0, 0.0, 0.0, 0.0, 0.0, 0.0, 0.0, 0.0, 0.0, 0.0, 0.0, 0.0, 0.0, 0.0, 0.0, 0.0, 0.0, 0.0, 0.0, 0.0, 0.0, 0.0, 0.0, 0.0, 0.0, 0.0, 0.0, 0.0, 0.0, 0.0, 0.0, 0.0, 0.0, 0.0, 0.0, 0.0, 0.0, 0.0, 0.0, 0.0, 0.0, 0.0, 0.0, 0.0, 0.0, 0.0, 0.0, 0.0, 0.0, 0.0, 0.0, 0.0, 0.0, 0.0, 0.0, 0.0, 0.0, 0.0, 0.0, 0.0, 0.0, 0.0, 0.0, 0.0, 0.0, 0.0, 0.0, 0.0, 0.0, 0.0, 0.0, 0.0, 0.0, 0.0, 0.0, 0.0, 0.0, 0.0, 0.0, 0.0, 0.0, 0.0, 0.0, 0.0, 0.0, 0.0, 0.0, 0.0, 0.0, 0.0, 0.0, 0.0, 0.0, 0.0, 0.0, 0.0, 0.0, 0.0, 0.0, 0.0, 0.0, 0.0, 0.0, 0.0, 0.0, 0.0, 0.0, 0.0, 0.0, 0.0, 0.0, 0.0, 0.0, 0.0, 0.0, 0.0, 0.0, 0.0, 0.0, 0.0, 0.0, 0.0, 0.0, 0.0, 0.0, 0.0, 0.0, 0.0, 0.0, 0.0, 0.0, 0.0, 0.0, 0.0, 0.0, 0.0, 0.0, 0.0, 0.0, 0.0, 0.0, 0.0, 0.0, 0.0, 0.0, 0.0, 0.0, 0.0, 0.0, 0.0, 0.0, 0.0, 0.0, 0.0, 0.0, 0.0, 0.0, 0.0, 0.0, 0.0, 0.0, 0.0, 0.0, 0.0, 0.0, 0.0, 0.0, 0.0, 0.0, 0.0, 0.0, 0.0, 0.0, 0.0, 0.0, 0.0, 0.0, 0.0, 0.0, 0.0, 0.0, 0.0, 0.0, 0.0, 0.0, 0.0, 0.0, 0.0, 0.0, 0.0, 0.0, 0.0, 0.0, 0.0, 0.0, 0.0, 0.0, 0.0, 0.0, 0.0, 0.0, 0.0, 0.0, 0.0, 0.0, 0.0, 0.0, 0.0, 0.0, 0.0, 0.0, 0.0, 0.0, 0.0, 0.0, 0.0, 0.0, 0.0, 0.0, 0.0, 0.0, 0.0, 0.0, 0.0, 0.0, 0.0, 0.0, 0.0, 0.0, 0.0, 0.0, 0.0, 0.0, 0.0, 0.0, 0.0, 0.0, 0.0, 0.0, 0.0, 0.0, 0.0, 0.0, 0.0, 0.0, 0.0, 0.0, 0.0, 0.0, 0.0, 0.0, 0.0, 0.0, 0.0, 0.0, 0.0, 0.0, 0.0, 0.0, 0.0, 0.0, 0.0, 0.0, 0.0, 0.0, 0.0, 0.0, 0.0, 0.0, 0.0, 0.0, 0.0, 0.0, 0.0, 0.0, 0.0, 0.0, 0.0, 0.0, 0.0, 0.0, 0.0, 0.0, 0.0, 0.0, 0.0, 0.0, 0.0, 0.0, 0.0, 0.0, 0.0, 0.0, 0.0, 0.0, 0.0, 0.0, 0.0, 0.0, 0.0, 0.0, 0.0, 0.0, 0.0, 0.0, 0.0, 0.0, 0.0, 0.0, 0.0, 0.0, 0.0, 0.0, 0.0, 0.0, 0.0, 0.0, 0.0, 0.0, 0.0, 0.0, 0.0, 0.0, 0.0, 0.0, 0.0, 0.0, 0.0, 0.0, 0.0, 0.0, 0.0, 0.0, 0.0, 0.0, 0.0, 0.0, 0.0, 0.0, 0.0, 0.0, 0.0, 0.0, 0.0, 0.0, 0.0, 0.0, 0.0, 0.0, 0.0, 0.0, 0.0, 0.0, 0.0, 0.0, 0.0, 0.0, 0.0, 0.0, 0.0, 0.0, 0.0, 0.0, 0.0, 0.0, 0.0, 0.0, 0.0, 0.0, 0.0, 0.0, 0.0, 0.0, 0.0, 0.0, 0.0, 0.0, 0.0, 0.0, 0.0, 0.0, 0.0, 0.0, 0.0, 0.0, 0.0, 0.0, 0.0, 0.0, 0.0, 0.0, 0.0, 0.0, 0.0, 0.0, 0.0, 0.0, 0.0, 0.0, 0.0, 0.0, 0.0, 0.0, 0.0, 0.0, 0.0, 0.0, 0.0, 0.0, 0.0, 0.0, 0.0, 0.0, 0.0, 0.0, 0.0, 0.0, 0.0, 0.0, 0.0, 0.0, 0.0, 0.0, 0.0, 0.0, 0.0, 0.0, 0.0, 0.0, 0.0, 0.0, 0.0, 0.0, 0.0, 0.0, 0.0, 0.0, 0.0, 0.0, 0.0, 0.0, 0.0, 0.0, 0.0, 0.0, 0.0, 0.0, 0.0, 0.0, 0.0, 0.0, 0.0, 0.0, 0.0, 0.0, 0.0, 0.0, 0.0, 0.0, 0.0, 0.0, 0.0, 0.0, 0.0, 0.0, 0.0, 0.0, 0.0, 0.0, 0.0, 0.0, 0.0, 0.0, 0.0, 0.0, 0.0, 0.0, 0.0, 0.0, 0.0, 0.0, 0.0, 0.0, 0.0, 0.0, 0.0, 0.0, 0.0, 0.0, 0.0, 0.0, 0.0, 0.0, 0.0, 0.0, 0.0, 0.0, 0.0, 0.0, 0.0, 0.0, 0.0, 0.0, 0.0, 0.0, 0.0, 0.0, 0.0, 0.0, 0.0, 0.0, 0.0, 0.0, 0.0, 0.0, 0.0, 0.0, 0.0, 0.0, 0.0, 0.0, 0.0, 0.0, 0.0, 0.0, 0.0, 0.0, 0.0, 0.0, 0.0, 0.0, 0.0, 0.0, 0.0, 0.0, 0.0, 0.0, 0.0, 0.0, 0.0, 0.0, 0.0, 0.0, 0.0, 0.0, 0.0, 0.0, 0.0, 0.0, 0.0, 0.0, 0.0, 0.0, 0.0, 0.0, 0.0, 0.0, 0.0, 0.0, 0.0, 0.0, 0.0, 0.0, 0.0, 0.0, 0.0, 0.0, 0.0, 0.0, 0.0, 0.0, 0.0, 0.0, 0.0, 0.0, 0.0, 0.0, 0.0, 0.0, 0.0, 0.0, 0.0, 0.0, 0.0, 0.0, 0.0, 0.0, 0.0, 0.0, 0.0, 0.0, 0.0, 0.0, 0.0, 0.0, 0.0, 0.0, 0.0, 0.0, 0.0, 0.0, 0.0, 0.0, 0.0, 0.0, 0.0, 0.0, 0.0, 0.0, 0.0, 0.0, 0.0, 0.0, 0.0, 0.0, 0.0, 0.0, 0.0, 0.0, 0.0, 0.0, 0.0, 0.0, 0.0, 0.0, 0.0, 0.0, 0.0, 0.0, 0.0, 0.0, 0.0, 0.0, 0.0, 0.0, 0.0, 0.0, 0.0, 0.0, 0.0, 0.0, 0.0, 0.0, 0.0, 0.0, 0.0, 0.0, 0.0, 0.0, 0.0, 0.0, 0.0, 0.0, 0.0, 0.0, 0.0, 0.0, 0.0, 0.0, 0.0, 0.0, 0.0, 0.0, 0.0, 0.0, 0.0, 0.0, 0.0, 0.0, 0.0, 0.0, 0.0, 0.0, 0.0, 0.0, 0.0, 0.0, 0.0, 0.0, 0.0, 0.0, 0.0, 0.0, 0.0, 0.0, 0.0, 0.0, 0.0, 0.0, 0.0, 0.0, 0.0, 0.0, 0.0, 0.0, 0.0, 0.0, 0.0, 0.0, 0.0, 0.0, 0.0, 0.0, 0.0, 0.0, 0.0, 0.0, 0.0, 0.0, 0.0, 0.0, 0.0, 0.0, 0.0, 0.0, 0.0, 0.0, 0.0, 0.0, 0.0, 0.0, 0.0, 0.0, 0.0, 0.0, 0.0, 0.0, 0.0, 0.0, 0.0, 0.0, 0.0, 0.0, 0.0, 0.0, 0.0, 0.0, 0.0, 0.0, 0.0, 0.0, 0.0, 0.0, 0.0, 0.0, 0.0, 0.0, 0.0, 0.0, 0.0, 0.0, 0.0, 0.0, 0.0, 0.0, 0.0, 0.0, 0.0, 0.0, 0.0, 0.0, 0.0, 0.0, 0.0, 0.0, 0.0, 0.0, 0.0, 0.0, 0.0, 0.0, 0.0, 0.0, 0.0, 0.0, 0.0, 0.0, 0.0, 0.0, 0.0, 0.0, 0.0, 0.0, 0.0, 0.0, 0.0, 0.0, 0.0, 0.0, 0.0, 0.0, 0.0, 0.0, 0.0, 0.0, 0.0, 0.0, 0.0, 0.0, 0.0, 0.0, 0.0, 0.0, 0.0, 0.0, 0.0, 0.0, 0.0, 0.0, 0.0, 0.0, 0.0, 0.0, 0.0, 0.0, 0.0, 0.0, 0.0, 0.0, 0.0, 0.0, 0.0, 0.0, 0.0, 0.0, 0.0, 0.0, 0.0, 0.0, 0.0, 0.0, 0.0, 0.0, 0.0, 0.0, 0.0, 0.0, 0.0, 0.0, 0.0, 0.0, 0.0, 0.0, 0.0, 0.0, 0.0, 0.0, 0.0, 0.0, 0.0, 0.0, 0.0, 0.0, 0.0, 0.0, 0.0, 0.0, 0.0, 0.0, 0.0, 0.0, 0.0, 0.0, 0.0, 0.0, 0.0, 0.0, 0.0, 0.0, 0.0, 0.0, 0.0, 0.0, 0.0, 0.0, 0.0, 0.0, 0.0, 0.0, 0.0, 0.0, 0.0, 0.0, 0.0, 0.0, 0.0, 0.0, 0.0, 0.0, 0.0, 0.0, 0.0, 0.0, 0.0, 0.0, 0.0, 0.0, 0.0, 0.0, 0.0, 0.0, 0.0, 0.0, 0.0, 0.0, 0.0, 0.0, 0.0, 0.0, 0.0, 0.0, 0.0, 0.0, 0.0, 0.0, 0.0, 0.0, 0.0, 0.0, 0.0, 0.0, 0.0, 0.0, 0.0, 0.0, 0.0, 0.0, 0.0, 0.0, 0.0, 0.0, 0.0, 0.0, 0.0, 0.0, 0.0, 0.0, 0.0, 0.0, 0.0, 0.0, 0.0, 0.0, 0.0, 0.0, 0.0, 0.0, 0.0, 0.0, 0.0, 0.0, 0.0, 0.0, 0.0, 0.0, 0.0, 0.0, 0.0, 0.0, 0.0, 0.0, 0.0, 0.0, 0.0, 0.0, 0.0, 0.0, 0.0, 0.0, 0.0, 0.0, 0.0, 0.0, 0.0, 0.0, 0.0, 0.0, 0.0, 0.0, 0.0, 0.0, 0.0, 0.0, 0.0, 0.0, 0.0, 0.0, 0.0, 0.0, 0.0, 0.0, 0.0, 0.0, 0.0, 0.0, 0.0, 0.0, 0.0, 0.0, 0.0, 0.0, 0.0, 0.0, 0.0, 0.0, 0.0, 0.0, 0.0, 0.0, 0.0, 0.0, 0.0, 0.0, 0.0, 0.0, 0.0, 0.0, 0.0, 0.0, 0.0, 0.0, 0.0, 0.0, 0.0, 0.0, 0.0, 0.0, 0.0, 0.0, 0.0, 0.0, 0.0, 0.0, 0.0, 0.0, 0.0, 0.0, 0.0, 0.0, 0.0, 0.0, 0.0, 0.0, 0.0, 0.0, 0.0, 0.0, 0.0, 0.0, 0.0, 0.0, 0.0, 0.0, 0.0, 0.0, 0.0, 0.0, 0.0, 0.0, 0.0, 0.0, 0.0, 0.0, 0.0, 0.0, 0.0, 0.0, 0.0, 0.0, 0.0, 0.0, 0.0, 0.0, 0.0, 0.0, 0.0, 0.0, 0.0, 0.0, 0.0, 0.0, 0.0, 0.0, 0.0, 0.0, 0.0, 0.0, 0.0, 0.0, 0.0, 0.0, 0.0, 0.0, 0.0, 0.0, 0.0, 0.0, 0.0, 0.0, 0.0, 0.0, 0.0, 0.0, 0.0, 0.0, 0.0, 0.0, 0.0, 0.0, 0.0, 0.0, 0.0, 0.0, 0.0, 0.0, 0.0, 0.0, 0.0, 0.0, 0.0, 0.0, 0.0, 0.0, 0.0, 0.0, 0.0, 0.0, 0.0, 0.0, 0.0, 0.0, 0.0, 0.0, 0.0, 0.0, 0.0, 0.0, 0.0, 0.0, 0.0, 0.0, 0.0, 0.0, 0.0, 0.0, 0.0, 0.0, 0.0, 0.0, 0.0, 0.0, 0.0, 0.0, 0.0, 0.0, 0.0, 0.0, 0.0, 0.0, 0.0, 0.0, 0.0, 0.0, 0.0, 0.0, 0.0, 0.0, 0.0, 0.0, 0.0, 0.0, 0.0, 0.0, 0.0, 0.0, 0.0, 0.0, 0.0, 0.0, 0.0, 0.0, 0.0, 0.0, 0.0, 0.0, 0.0, 0.0, 0.0, 0.0, 0.0, 0.0, 0.0, 0.0, 0.0, 0.0, 0.0, 0.0, 0.0, 0.0, 0.0, 0.0, 0.0, 0.0, 0.0, 0.0, 0.0, 0.0, 0.0, 0.0, 0.0, 0.0, 0.0, 0.0, 0.0, 0.0, 0.0, 0.0, 0.0, 0.0, 0.0, 0.0, 0.0, 0.0, 0.0, 0.0, 0.0, 0.0, 0.0, 0.0, 0.0, 0.0, 0.0, 0.0, 0.0, 0.0, 0.0, 0.0, 0.0, 0.0, 0.0, 0.0, 0.0, 0.0, 0.0, 0.0, 0.0, 0.0, 0.0, 0.0, 0.0, 0.0, 0.0, 0.0, 0.0, 0.0, 0.0, 0.0, 0.0, 0.0, 0.0, 0.0, 0.0, 0.0, 0.0, 0.0, 0.0, 0.0, 0.0, 0.0, 0.0, 0.0, 0.0, 0.0, 0.0, 0.0, 0.0, 0.0, 0.0, 0.0, 0.0, 0.0, 0.0, 0.0, 0.0, 0.0, 0.0, 0.0, 0.0, 0.0, 0.0, 0.0, 0.0, 0.0, 0.0, 0.0, 0.0, 0.0, 0.0, 0.0, 0.0, 0.0, 0.0, 0.0, 0.0, 0.0, 0.0, 0.0, 0.0, 0.0, 0.0, 0.0, 0.0, 0.0, 0.0, 0.0, 0.0, 0.0, 0.0, 0.0, 0.0, 0.0, 0.0, 0.0, 0.0, 0.0, 0.0, 0.0, 0.0, 0.0, 0.0, 0.0, 0.0, 0.0, 0.0, 0.0, 0.0, 0.0, 0.0, 0.0, 0.0, 0.0, 0.0, 0.0, 0.0, 0.0, 0.0, 0.0, 0.0, 0.0, 0.0, 0.0, 0.0, 0.0, 0.0, 0.0, 0.0, 0.0, 0.0, 0.0, 0.0, 0.0, 0.0, 0.0, 0.0, 0.0, 0.0, 0.0, 0.0, 0.0, 0.0, 0.0, 0.0, 0.0, 0.0, 0.0, 0.0, 0.0, 0.0, 0.0, 0.0, 0.0, 0.0, 0.0, 0.0, 0.0, 0.0, 0.0, 0.0, 0.0, 0.0, 0.0, 0.0, 0.0, 0.0, 0.0, 0.0, 0.0, 0.0, 0.0, 0.0, 0.0, 0.0, 0.0, 0.0, 0.0, 0.0, 0.0, 0.0, 0.0, 0.0, 0.0, 0.0, 0.0, 0.0, 0.0, 0.0, 0.0, 0.0, 0.0, 0.0, 0.0, 0.0, 0.0, 0.0, 0.0, 0.0, 0.0, 0.0, 0.0, 0.0, 0.0, 0.0, 0.0, 0.0, 0.0, 0.0, 0.0, 0.0, 0.0, 0.0, 0.0, 0.0, 0.0, 0.0, 0.0, 0.0, 0.0, 0.0, 0.0, 0.0, 0.0, 0.0, 0.0, 0.0, 0.0, 0.0, 0.0, 0.0, 0.0, 0.0, 0.0, 0.0, 0.0, 0.0, 0.0, 0.0, 0.0, 0.0, 0.0, 0.0, 0.0, 0.0, 0.0, 0.0, 0.0, 0.0, 0.0, 0.0, 0.0, 0.0, 0.0, 0.0, 0.0, 0.0, 0.0, 0.0, 0.0, 0.0, 0.0, 0.0, 0.0, 0.0, 0.0, 0.0, 0.0, 0.0, 0.0, 0.0, 0.0, 0.0, 0.0, 0.0, 0.0, 0.0, 0.0, 0.0, 0.0, 0.0, 0.0, 0.0, 0.0, 0.0, 0.0, 0.0, 0.0, 0.0, 0.0, 0.0, 0.0, 0.0, 0.0, 0.0, 0.0, 0.0, 0.0, 0.0, 0.0, 0.0, 0.0, 0.0, 0.0, 0.0, 0.0, 0.0, 0.0, 0.0, 0.0, 0.0, 0.0, 0.0, 0.0, 0.0, 0.0, 0.0, 0.0, 0.0, 0.0, 0.0, 0.0, 0.0, 0.0, 0.0, 0.0, 0.0, 0.0, 0.0, 0.0, 0.0, 0.0, 0.0, 0.0, 0.0, 0.0, 0.0, 0.0, 0.0, 0.0, 0.0, 0.0, 0.0, 0.0, 0.0, 0.0, 0.0, 0.0, 0.0, 0.0, 0.0, 0.0, 0.0, 0.0, 0.0, 0.0, 0.0, 0.0, 0.0, 0.0, 0.0, 0.0, 0.0, 0.0, 0.0, 0.0, 0.0, 0.0, 0.0, 0.0, 0.0, 0.0, 0.0, 0.0, 0.0, 0.0, 0.0, 0.0, 0.0, 0.0, 0.0, 0.0, 0.0, 0.0, 0.0, 0.0, 0.0, 0.0, 0.0, 0.0, 0.0, 0.0, 0.0, 0.0, 0.0, 0.0, 0.0, 0.0, 0.0, 0.0, 0.0, 0.0, 0.0, 0.0, 0.0, 0.0, 0.0, 0.0, 0.0, 0.0, 0.0, 0.0, 0.0, 0.0, 0.0, 0.0, 0.0, 0.0, 0.0, 0.0, 0.0, 0.0, 0.0, 0.0, 0.0, 0.0, 0.0, 0.0, 0.0, 0.0, 0.0, 0.0, 0.0, 0.0, 0.0, 0.0, 0.0, 0.0, 0.0, 0.0, 0.0, 0.0, 0.0, 0.0, 0.0, 0.0, 0.0, 0.0, 0.0, 0.0, 0.0, 0.0, 0.0, 0.0, 0.0, 0.0, 0.0, 0.0, 0.0, 0.0, 0.0, 0.0, 0.0, 0.0, 0.0, 0.0, 0.0, 0.0, 0.0, 0.0, 0.0, 0.0, 0.0, 0.0, 0.0, 0.0, 0.0, 0.0, 0.0, 0.0, 0.0, 0.0, 0.0, 0.0, 0.0, 0.0, 0.0, 0.0, 0.0, 0.0, 0.0, 0.0, 0.0, 0.0, 0.0, 0.0, 0.0, 0.0, 0.0, 0.0, 0.0, 0.0, 0.0, 0.0, 0.0, 0.0, 0.0, 0.0, 0.0, 0.0, 0.0, 0.0, 0.0, 0.0, 0.0, 0.0, 0.0, 0.0, 0.0, 0.0, 0.0, 0.0, 0.0, 0.0, 0.0, 0.0, 0.0, 0.0, 0.0, 0.0, 0.0, 0.0, 0.0, 0.0, 0.0, 0.0, 0.0, 0.0, 0.0, 0.0, 0.0, 0.0, 0.0, 0.0, 0.0, 0.0, 0.0, 0.0, 0.0, 0.0, 0.0, 0.0, 0.0, 0.0, 0.0, 0.0, 0.0, 0.0, 0.0, 0.0, 0.0, 0.0, 0.0, 0.0, 0.0, 0.0, 0.0, 0.0, 0.0, 0.0, 0.0, 0.0, 0.0, 0.0, 0.0, 0.0, 0.0, 0.0, 0.0, 0.0, 0.0, 0.0, 0.0, 0.0, 0.0, 0.0, 0.0, 0.0, 0.0, 0.0, 0.0, 0.0, 0.0, 0.0, 0.0, 0.0, 0.0, 0.0, 0.0, 0.0, 0.0, 0.0, 0.0, 0.0, 0.0, 0.0, 0.0, 0.0, 0.0, 0.0, 0.0, 0.0, 0.0, 0.0, 0.0, 0.0, 0.0, 0.0, 0.0, 0.0, 0.0, 0.0, 0.0, 0.0, 0.0, 0.0, 0.0, 0.0, 0.0, 0.0, 0.0, 0.0, 0.0, 0.0, 0.0, 0.0, 0.0, 0.0, 0.0, 0.0, 0.0, 0.0, 0.0, 0.0, 0.0, 0.0, 0.0, 0.0, 0.0, 0.0, 0.0, 0.0, 0.0, 0.0, 0.0, 0.0, 0.0, 0.0, 0.0, 0.0, 0.0, 0.0, 0.0, 0.0, 0.0, 0.0, 0.0, 0.0, 0.0, 0.0, 0.0, 0.0, 0.0, 0.0, 0.0, 0.0, 0.0, 0.0, 0.0, 0.0, 0.0, 0.0, 0.0, 0.0, 0.0, 0.0, 0.0, 0.0, 0.0, 0.0, 0.0, 0.0, 0.0, 0.0, 0.0, 0.0, 0.0, 0.0, 0.0, 0.0, 0.0, 0.0, 0.0, 0.0, 0.0, 0.0, 0.0, 0.0, 0.0, 0.0, 0.0, 0.0, 0.0, 0.0, 0.0, 0.0, 0.0, 0.0, 0.0, 0.0, 0.0, 0.0, 0.0, 0.0, 0.0, 0.0, 0.0, 0.0, 0.0, 0.0, 0.0, 0.0, 0.0, 0.0, 0.0, 0.0, 0.0, 0.0, 0.0, 0.0, 0.0, 0.0, 0.0, 0.0, 0.0, 0.0, 0.0, 0.0, 0.0, 0.0, 0.0, 0.0, 0.0, 0.0, 0.0, 0.0, 0.0, 0.0, 0.0, 0.0, 0.0, 0.0, 0.0, 0.0, 0.0, 0.0, 0.0, 0.0, 0.0, 0.0, 0.0, 0.0, 0.0, 0.0, 0.0, 0.0, 0.0, 0.0, 0.0, 0.0, 0.0, 0.0, 0.0, 0.0, 0.0, 0.0, 0.0, 0.0, 0.0, 0.0, 0.0, 0.0, 0.0, 0.0, 0.0, 0.0, 0.0, 0.0, 0.0, 0.0, 0.0, 0.0, 0.0, 0.0, 0.0, 0.0, 0.0, 0.0, 0.0, 0.0, 0.0, 0.0, 0.0, 0.0, 0.0, 0.0, 0.0, 0.0, 0.0, 0.0, 0.0, 0.0, 0.0, 0.0, 0.0, 0.0, 0.0, 0.0, 0.0, 0.0, 0.0, 0.0, 0.0, 0.0, 0.0, 0.0, 0.0, 0.0, 0.0, 0.0, 0.0, 0.0, 0.0, 0.0, 0.0, 0.0, 0.0, 0.0, 0.0, 0.0, 0.0, 0.0, 0.0, 0.0, 0.0, 0.0, 0.0, 0.0, 0.0, 0.0, 0.0, 0.0, 0.0, 0.0, 0.0, 0.0, 0.0, 0.0, 0.0, 0.0, 0.0, 0.0, 0.0, 0.0, 0.0, 0.0, 0.0, 0.0, 0.0, 0.0, 0.0, 0.0, 0.0, 0.0, 0.0, 0.0, 0.0, 0.0, 0.0, 0.0, 0.0, 0.0, 0.0, 0.0, 0.0, 0.0, 0.0, 0.0, 0.0, 0.0, 0.0, 0.0, 0.0, 0.0, 0.0, 0.0, 0.0, 0.0, 0.0, 0.0, 0.0, 0.0, 0.0, 0.0, 0.0, 0.0, 0.0, 0.0, 0.0, 0.0, 0.0, 0.0, 0.0, 0.0, 0.0, 0.0, 0.0, 0.0, 0.0, 0.0, 0.0, 0.0, 0.0, 0.0, 0.0, 0.0, 0.0, 0.0, 0.0, 0.0, 0.0, 0.0, 0.0, 0.0, 0.0, 0.0, 0.0, 0.0, 0.0, 0.0, 0.0, 0.0, 0.0, 0.0, 0.0, 0.0, 0.0, 0.0, 0.0, 0.0, 0.0, 0.0, 0.0, 0.0, 0.0, 0.0, 0.0, 0.0, 0.0, 0.0, 0.0, 0.0, 0.0, 0.0, 0.0, 0.0, 0.0, 0.0, 0.0, 0.0, 0.0, 0.0, 0.0, 0.0, 0.0, 0.0, 0.0, 0.0, 0.0, 0.0, 0.0, 0.0, 0.0, 0.0, 0.0, 0.0, 0.0, 0.0, 0.0, 0.0, 0.0, 0.0, 0.0, 0.0, 0.0, 0.0, 0.0, 0.0, 0.0, 0.0, 0.0, 0.0, 0.0, 0.0, 0.0, 0.0, 0.0, 0.0, 0.0, 0.0, 0.0, 0.0, 0.0, 0.0, 0.0, 0.0, 0.0, 0.0, 0.0, 0.0, 0.0, 0.0, 0.0, 0.0, 0.0, 0.0, 0.0, 0.0, 0.0, 0.0, 0.0, 0.0, 0.0, 0.0, 0.0, 0.0, 0.0, 0.0, 0.0, 0.0, 0.0, 0.0, 0.0, 0.0, 0.0, 0.0, 0.0, 0.0, 0.0, 0.0, 0.0, 0.0, 0.0, 0.0, 0.0, 0.0, 0.0, 0.0, 0.0, 0.0, 0.0, 0.0, 0.0, 0.0, 0.0, 0.0, 0.0, 0.0, 0.0, 0.0, 0.0, 0.0, 0.0, 0.0, 0.0, 0.0, 0.0, 0.0, 0.0, 0.0, 0.0, 0.0, 0.0, 0.0, 0.0, 0.0, 0.0, 0.0, 0.0, 0.0, 0.0, 0.0, 0.0, 0.0, 0.0, 0.0, 0.0, 0.0, 0.0, 0.0, 0.0, 0.0, 0.0, 0.0, 0.0, 0.0, 0.0, 0.0, 0.0, 0.0, 0.0, 0.0, 0.0, 0.0, 0.0, 0.0, 0.0, 0.0, 0.0, 0.0, 0.0, 0.0, 0.0, 0.0, 0.0, 0.0, 0.0, 0.0, 0.0, 0.0, 0.0, 0.0, 0.0, 0.0, 0.0, 0.0, 0.0, 0.0, 0.0, 0.0, 0.0, 0.0, 0.0, 0.0, 0.0, 0.0, 0.0, 0.0, 0.0, 0.0, 0.0, 0.0, 0.0, 0.0, 0.0, 0.0, 0.0, 0.0, 0.0, 0.0, 0.0, 0.0, 0.0, 0.0, 0.0, 0.0, 0.0, 0.0, 0.0, 0.0, 0.0, 0.0, 0.0, 0.0, 0.0, 0.0, 0.0, 0.0, 0.0, 0.0, 0.0, 0.0, 0.0, 0.0, 0.0, 0.0, 0.0, 0.0, 0.0, 0.0, 0.0, 0.0, 0.0, 0.0, 0.0, 0.0, 0.0, 0.0, 0.0, 0.0, 0.0, 0.0, 0.0, 0.0, 0.0, 0.0, 0.0, 0.0, 0.0, 0.0, 0.0, 0.0, 0.0, 0.0, 0.0, 0.0, 0.0, 0.0, 0.0, 0.0, 0.0, 0.0, 0.0, 0.0, 0.0, 0.0, 0.0, 0.0, 0.0, 0.0, 0.0, 0.0, 0.0, 0.0, 0.0, 0.0, 0.0, 0.0, 0.0, 0.0, 0.0, 0.0, 0.0, 0.0, 0.0, 0.0, 0.0, 0.0, 0.0, 0.0, 0.0, 0.0, 0.0, 0.0, 0.0, 0.0, 0.0, 0.0, 0.0, 0.0, 0.0, 0.0, 0.0, 0.0, 0.0, 0.0, 0.0, 0.0, 0.0, 0.0, 0.0, 0.0, 0.0, 0.0, 0.0, 0.0, 0.0, 0.0, 0.0, 0.0, 0.0, 0.0, 0.0, 0.0, 0.0, 0.0, 0.0, 0.0, 0.0, 0.0, 0.0, 0.0, 0.0, 0.0, 0.0, 0.0, 0.0, 0.0, 0.0, 0.0, 0.0, 0.0, 0.0, 0.0, 0.0, 0.0, 0.0, 0.0, 0.0, 0.0, 0.0, 0.0, 0.0, 0.0, 0.0, 0.0, 0.0, 0.0, 0.0, 0.0, 0.0, 0.0, 0.0, 0.0, 0.0, 0.0, 0.0, 0.0, 0.0, 0.0, 0.0, 0.0, 0.0, 0.0, 0.0, 0.0, 0.0, 0.0, 0.0, 0.0, 0.0, 0.0, 0.0, 0.0, 0.0, 0.0, 0.0, 0.0, 0.0, 0.0, 0.0, 0.0, 0.0, 0.0, 0.0, 0.0, 0.0, 0.0, 0.0, 0.0, 0.0, 0.0, 0.0, 0.0, 0.0, 0.0, 0.0, 0.0, 0.0, 0.0, 0.0, 0.0, 0.0, 0.0, 0.0, 0.0, 0.0, 0.0, 0.0, 0.0, 0.0, 0.0, 0.0, 0.0, 0.0, 0.0, 0.0, 0.0, 0.0, 0.0, 0.0, 0.0, 0.0, 0.0, 0.0, 0.0, 0.0, 0.0, 0.0, 0.0, 0.0, 0.0, 0.0, 0.0, 0.0, 0.0, 0.0, 0.0, 0.0, 0.0, 0.0, 0.0, 0.0, 0.0, 0.0, 0.0, 0.0, 0.0, 0.0, 0.0, 0.0, 0.0, 0.0, 0.0, 0.0, 0.0, 0.0, 0.0, 0.0, 0.0, 0.0, 0.0, 0.0, 0.0, 0.0, 0.0, 0.0, 0.0, 0.0, 0.0, 0.0, 0.0, 0.0, 0.0, 0.0, 0.0, 0.0, 0.0, 0.0, 0.0, 0.0, 0.0, 0.0, 0.0, 0.0, 0.0, 0.0, 0.0, 0.0, 0.0, 0.0, 0.0, 0.0, 0.0, 0.0, 0.0, 0.0, 0.0, 0.0, 0.0, 0.0, 0.0, 0.0, 0.0, 0.0, 0.0, 0.0, 0.0, 0.0, 0.0, 0.0, 0.0, 0.0, 0.0, 0.0, 0.0, 0.0, 0.0, 0.0, 0.0, 0.0, 0.0, 0.0, 0.0, 0.0, 0.0, 0.0, 0.0, 0.0, 0.0, 0.0, 0.0, 0.0, 0.0, 0.0, 0.0, 0.0, 0.0, 0.0, 0.0, 0.0, 0.0, 0.0, 0.0, 0.0, 0.0, 0.0, 0.0, 0.0, 0.0, 0.0, 0.0, 0.0, 0.0, 0.0, 0.0, 0.0, 0.0, 0.0, 0.0, 0.0, 0.0, 0.0, 0.0, 0.0, 0.0, 0.0, 0.0, 0.0, 0.0, 0.0, 0.0, 0.0, 0.0, 0.0, 0.0, 0.0, 0.0, 0.0, 0.0, 0.0, 0.0, 0.0, 0.0, 0.0, 0.0, 0.0, 0.0, 0.0, 0.0, 0.0, 0.0, 0.0, 0.0, 0.0, 0.0, 0.0, 0.0, 0.0, 0.0, 0.0, 0.0, 0.0, 0.0, 0.0, 0.0, 0.0, 0.0, 0.0, 0.0, 0.0, 0.0, 0.0, 0.0, 0.0, 0.0, 0.0, 0.0, 0.0, 0.0, 0.0, 0.0, 0.0, 0.0, 0.0, 0.0, 0.0, 0.0, 0.0, 0.0, 0.0, 0.0, 0.0, 0.0, 0.0, 0.0, 0.0, 0.0, 0.0, 0.0, 0.0, 0.0, 0.0, 0.0, 0.0, 0.0, 0.0, 0.0, 0.0, 0.0, 0.0, 0.0, 0.0, 0.0, 0.0, 0.0, 0.0, 0.0, 0.0, 0.0, 0.0, 0.0, 0.0, 0.0, 0.0, 0.0, 0.0, 0.0, 0.0, 0.0, 0.0, 0.0, 0.0, 0.0, 0.0, 0.0, 0.0, 0.0, 0.0, 0.0, 0.0, 0.0, 0.0, 0.0, 0.0, 0.0, 0.0, 0.0, 0.0, 0.0, 0.0, 0.0, 0.0, 0.0, 0.0, 0.0, 0.0, 0.0, 0.0, 0.0, 0.0, 0.0, 0.0, 0.0, 0.0, 0.0, 0.0, 0.0, 0.0, 0.0, 0.0, 0.0, 0.0, 0.0, 0.0, 0.0, 0.0, 0.0, 0.0, 0.0, 0.0, 0.0, 0.0, 0.0, 0.0, 0.0, 0.0, 0.0, 0.0, 0.0, 0.0, 0.0, 0.0, 0.0, 0.0, 0.0, 0.0, 0.0, 0.0, 0.0, 0.0, 0.0, 0.0, 0.0, 0.0, 0.0, 0.0, 0.0, 0.0, 0.0, 0.0, 0.0, 0.0, 0.0, 0.0, 0.0, 0.0, 0.0, 0.0, 0.0, 0.0, 0.0, 0.0, 0.0, 0.0, 0.0, 0.0, 0.0, 0.0, 0.0, 0.0, 0.0, 0.0, 0.0, 0.0, 0.0, 0.0, 0.0, 0.0, 0.0, 0.0, 0.0, 0.0, 0.0, 0.0, 0.0, 0.0, 0.0, 0.0, 0.0, 0.0, 0.0, 0.0, 0.0, 0.0, 0.0, 0.0, 0.0, 0.0, 0.0, 0.0, 0.0, 0.0, 0.0, 0.0, 0.0, 0.0, 0.0, 0.0, 0.0, 0.0, 0.0, 0.0, 0.0, 0.0, 0.0, 0.0, 0.0, 0.0, 0.0, 0.0, 0.0, 0.0, 0.0, 0.0, 0.0, 0.0, 0.0, 0.0, 0.0, 0.0, 0.0, 0.0, 0.0, 0.0, 0.0, 0.0, 0.0, 0.0, 0.0, 0.0, 0.0, 0.0, 0.0, 0.0, 0.0, 0.0, 0.0, 0.0, 0.0, 0.0, 0.0, 0.0, 0.0, 0.0, 0.0, 0.0, 0.0, 0.0, 0.0, 0.0, 0.0, 0.0, 0.0, 0.0, 0.0, 0.0, 0.0, 0.0, 0.0, 0.0, 0.0, 0.0, 0.0, 0.0, 0.0, 0.0, 0.0, 0.0, 0.0, 0.0, 0.0, 0.0, 0.0, 0.0, 0.0, 0.0, 0.0, 0.0, 0.0, 0.0, 0.0, 0.0, 0.0, 0.0, 0.0, 0.0, 0.0, 0.0, 0.0, 0.0, 0.0, 0.0, 0.0, 0.0, 0.0, 0.0, 0.0, 0.0, 0.0, 0.0, 0.0, 0.0, 0.0, 0.0, 0.0, 0.0, 0.0, 0.0, 0.0, 0.0, 0.0, 0.0, 0.0, 0.0, 0.0, 0.0, 0.0, 0.0, 0.0, 0.0, 0.0, 0.0, 0.0, 0.0, 0.0, 0.0, 0.0, 0.0, 0.0, 0.0, 0.0, 0.0, 0.0, 0.0, 0.0, 0.0, 0.0, 0.0, 0.0, 0.0, 0.0, 0.0, 0.0, 0.0, 0.0, 0.0, 0.0, 0.0, 0.0, 0.0, 0.0, 0.0, 0.0, 0.0, 0.0, 0.0, 0.0, 0.0, 0.0, 0.0, 0.0, 0.0, 0.0, 0.0, 0.0, 0.0, 0.0, 0.0, 0.0, 0.0, 0.0, 0.0, 0.0, 0.0, 0.0, 0.0, 0.0, 0.0, 0.0, 0.0, 0.0, 0.0, 0.0, 0.0, 0.0, 0.0, 0.0, 0.0, 0.0, 0.0, 0.0, 0.0, 0.0, 0.0, 0.0, 0.0, 0.0, 0.0, 0.0, 0.0, 0.0, 0.0, 0.0, 0.0, 0.0])
me_plane_002.use_remesh_fix_poles = True
me_plane_002.use_remesh_preserve_attributes = False
me_plane_002.use_mirror_x = True
me_plane_002.update()
me_plane_001 = bpy.data.meshes.new('Plane.001')
me_plane_001.from_pydata([(50.18, -149.2, 0.1691), (49.5, -149.2, 6.171), (-50.87, -149.2, -0.5454), (-50.75, -149.2, 3.399), (49.6, -149.2, 2.759), (50.2, -149.2, 4.253), (-50.57, -149.2, 1.298), (-49.9, -149.2, 3.971), (49.31, -149.2, 1.165), (50.18, 0.0, 0.1691), (49.5, 0.0, 6.171), (-50.87, 0.0, -0.5454), (-50.75, 0.0, 3.399), (49.6, 0.0, 2.759), (50.2, 0.0, 4.253), (-50.57, 0.0, 1.298), (-49.9, 0.0, 3.971), (49.31, 0.0, 1.165), (50.26, -15.02, 4.149), (49.7, -29.93, 4.052), (50.16, -45.11, 4.005), (50.2, -59.68, 4.253), (50.76, -74.03, 4.746), (50.21, -89.54, 4.253), (50.51, -104.8, 3.556), (50.84, -118.9, 4.377), (50.81, -134.7, 4.663), (49.92, -134.4, 3.152), (49.11, -119.1, 2.729), (49.24, -104.7, 3.253), (49.61, -89.51, 2.981), (50.24, -74.66, 3.039), (49.95, -60.19, 2.959), (49.49, -44.56, 3.4), (49.99, -30.28, 2.213), (50.19, -14.99, 2.662), (-50.53, -14.74, -0.5022), (-50.78, -30.2, -0.4509), (-51.17, -44.86, -0.2721), (-50.92, -58.96, -0.5617), (-51.36, -74.58, -0.5558), (-51.17, -89.17, 0.1664), (-51.28, -104.8, -0.4313), (-50.78, -119.0, -0.3631), (-50.71, -135.0, -0.8419), (-50.52, -134.3, 1.37), (-49.71, -119.0, 1.527), (-50.47, -104.4, 1.328), (-50.93, -89.83, 1.002), (-51.39, -75.02, 1.432), (-50.54, -59.38, 0.9458), (-49.92, -45.51, 1.412), (-50.46, -30.07, 1.43), (-50.2, -14.61, 1.389), (-50.66, -14.76, 2.486), (-50.99, -30.33, 3.741), (-50.22, -45.16, 3.792), (-50.92, -59.8, 3.458), (-50.2, -74.34, 3.231), (-50.99, -89.5, 3.329), (-50.71, -104.0, 3.187), (-50.94, -119.7, 3.926), (-50.77, -134.3, 3.428), (-49.96, -134.3, 3.797), (-50.23, -119.6, 3.597), (-49.33, -104.6, 3.722), (-49.24, -89.22, 4.179), (-50.02, -74.59, 4.038), (-50.19, -60.04, 3.421), (-50.03, -45.12, 4.023), (-50.55, -30.45, 3.989), (-49.8, -14.86, 3.911), (50.26, -14.91, 0.1924), (50.3, -29.64, 0.2075), (50.26, -44.65, -0.05491), (50.12, -59.67, 0.1069), (49.5, -74.86, 0.1365), (50.1, -89.26, -0.2469), (50.42, -104.3, 0.06968), (50.24, -119.3, 0.1101), (50.24, -134.4, 0.2853), (49.33, -134.3, 1.008), (49.48, -119.4, 1.029), (48.68, -104.8, 1.509), (49.37, -88.96, 1.538), (49.41, -74.79, 1.109), (49.43, -59.57, 1.201), (49.28, -44.77, 0.7302), (49.73, -29.75, 1.338), (49.24, -14.52, 1.168), (49.82, -133.7, 5.932), (49.19, -120.0, 6.451), (49.42, -104.6, 6.037), (49.67, -89.77, 6.087), (50.05, -74.1, 6.612), (49.57, -59.66, 6.384), (49.01, -44.42, 6.194), (49.32, -29.86, 6.238), (49.48, -14.14, 6.122), (50.37, -7.971, 2.529), (-50.89, -6.909, 0.9922), (-50.35, -7.689, 4.477), (49.43, -7.428, 1.688), (49.6, -7.178, 6.155), (50.59, -7.677, 4.323), (-51.1, -7.816, -0.4306), (-51.34, -7.157, 2.259), (50.45, -7.523, -0.1368), (49.93, -37.52, 4.028), (49.74, -37.42, 2.807), (-50.97, -37.53, -0.3615), (-50.19, -37.79, 1.421), (-50.6, -37.75, 3.767), (-49.81, -37.79, 3.89), (50.28, -37.14, 0.07632), (49.51, -37.26, 1.034), (49.16, -37.14, 6.216), (50.18, -52.4, 4.129), (49.72, -52.38, 3.179), (-51.04, -51.91, -0.4169), (-50.23, -52.45, 1.179), (-50.57, -52.48, 3.625), (-50.01, -52.58, 3.778), (50.19, -52.16, 0.02598), (49.36, -52.17, 0.9658), (49.29, -52.04, 6.289), (-12.52, -45.72, 0.04617), (-18.79, -34.29, -0.2321), (0.1059, -44.93, 0.04194), (-5.913, -34.45, -0.3981), (-24.9, -45.5, 0.0258), (-31.91, -33.13, -0.7223), (-38.16, -45.43, -0.1799), (-12.72, -33.97, -0.008973), (-18.87, -46.2, -1.463), (-0.1879, -34.4, -0.2963), (-5.496, -45.06, 0.1296), (-25.43, -33.88, 0.6138), (-32.27, -45.16, -0.4651), (-38.28, -33.43, 0.01712), (-41.06, -37.19, 0.07497), (2.2, -37.78, 0.325), (-21.57, -45.8, -0.4716), (-35.07, -45.04, -0.3582), (-40.18, -43.23, -0.1324), (-28.06, -44.97, -0.8566), (-8.633, -44.86, 0.3368), (-2.929, -45.14, -0.1971), (-15.57, -45.45, -0.2434), (-15.7, -34.32, -0.3844), (-3.689, -33.78, -0.2911), (-9.402, -34.29, -0.2907), (-28.45, -33.6, -0.1394), (-34.68, -32.88, 0.08773), (1.648, -35.5, -0.1153), (-21.66, -34.48, -0.8614), (-12.68, -33.82, -19.86), (-12.34, -37.72, -19.65), (-18.82, -46.05, -21.31), (-18.7, -38.52, -20.52), (-0.1456, -34.25, -20.14), (0.4535, -37.68, -19.92), (-5.454, -44.91, -19.72), (-6.402, -36.39, -20.06), (-25.39, -33.73, -19.23), (-25.45, -37.13, -19.92), (-32.23, -45.01, -20.31), (-32.34, -36.94, -19.94), (-38.24, -33.28, -19.83), (-38.75, -37.19, -20.59), (-16.32, -37.52, -20.88), (-3.071, -36.98, -19.57), (-8.978, -37.46, -20.17), (-27.74, -37.83, -19.87), (-41.02, -37.04, -19.77), (-35.08, -37.0, -20.18), (-22.01, -37.65, -19.85), (-12.48, -45.57, -19.8), (-18.75, -34.14, -20.08), (0.1482, -44.78, -19.8), (-5.87, -34.3, -20.24), (-24.85, -45.35, -19.82), (-31.87, -32.98, -20.57), (-38.11, -45.28, -20.03), (2.242, -37.63, -19.52), (-21.53, -45.65, -20.32), (-35.03, -44.89, -20.2), (-40.13, -43.08, -19.98), (-28.01, -44.82, -20.7), (-8.591, -44.71, -19.51), (-2.886, -44.99, -20.04), (-15.53, -45.3, -20.09), (-15.66, -34.17, -20.23), (-3.647, -33.63, -20.14), (-9.36, -34.14, -20.14), (-28.41, -33.45, -19.99), (-34.63, -32.73, -19.76), (1.69, -35.35, -19.96), (-21.62, -34.33, -20.71), (50.26, -96.78, -0.08863), (50.33, -111.8, 0.0899), (42.83, -112.5, -0.597), (43.35, -97.62, 0.6893), (24.85, -96.71, -0.6145), (25.09, -112.4, -0.4617), (18.07, -111.7, 0.05644), (17.99, -96.91, -0.3529), (30.07, -97.61, 0.1452), (30.54, -112.2, -0.2086), (37.79, -97.16, -0.6855), (37.24, -112.1, -0.3379), (6.244, -97.82, -0.5022), (5.472, -114.7, -0.2049), (13.33, -96.25, 0.007229), (12.58, -112.0, -0.5646), (3.563, -105.1, -0.03629), (46.82, -104.3, -0.005286), (46.8, -100.7, 0.7333), (46.93, -109.3, 0.082), (20.83, -96.6, -0.2855), (21.25, -111.6, -0.3506), (27.47, -97.28, -0.7956), (27.52, -112.4, -0.8512), (34.61, -96.86, 0.2427), (34.46, -112.1, -0.5382), (40.75, -97.31, -0.7303), (41.02, -112.7, 0.06216), (3.832, -100.8, -0.3435), (3.422, -112.2, -0.3041), (10.03, -96.55, -0.5178), (9.695, -111.8, -0.1706), (15.84, -96.26, -0.3929), (15.77, -111.3, -0.5125), (42.97, -112.3, -19.71), (43.53, -106.0, -18.94), (24.99, -96.56, -19.73), (24.1, -103.7, -19.72), (18.22, -111.5, -19.06), (18.16, -104.1, -19.46), (30.21, -97.46, -18.97), (31.26, -105.5, -19.86), (37.93, -97.02, -19.8), (37.7, -104.0, -19.5), (6.386, -97.68, -19.62), (6.646, -105.4, -19.74), (13.47, -96.1, -19.11), (12.31, -104.9, -19.19), (15.54, -104.4, -19.48), (9.657, -104.6, -19.31), (3.705, -104.9, -19.15), (41.1, -104.1, -19.16), (33.82, -103.9, -19.65), (28.46, -104.4, -19.28), (21.81, -104.6, -19.97), (43.49, -97.48, -18.43), (25.23, -112.3, -19.58), (18.13, -96.76, -19.47), (30.68, -112.0, -19.32), (37.38, -111.9, -19.45), (5.614, -114.5, -19.32), (12.72, -111.9, -19.68), (46.97, -104.1, -19.12), (46.94, -100.5, -18.38), (47.07, -109.1, -19.03), (20.97, -96.45, -19.4), (21.39, -111.5, -19.47), (27.62, -97.14, -19.91), (27.66, -112.3, -19.97), (34.75, -96.71, -18.87), (34.6, -111.9, -19.65), (40.89, -97.16, -19.85), (41.16, -112.5, -19.05), (3.973, -100.6, -19.46), (3.563, -112.0, -19.42), (10.17, -96.4, -19.63), (9.836, -111.7, -19.29), (15.98, -96.11, -19.51), (15.91, -111.2, -19.63)], [], [(104, 14, 13, 99), (105, 11, 15, 100), (106, 12, 16, 101), (100, 15, 12, 106), (99, 13, 17, 102), (102, 17, 9, 107), (103, 10, 14, 104), (1, 90, 26, 5), (90, 91, 25, 26), (91, 92, 24, 25), (92, 93, 23, 24), (93, 94, 22, 23), (94, 95, 21, 22), (125, 96, 20, 117), (116, 97, 19, 108), (97, 98, 18, 19), (208, 257, 267, 222), (205, 237, 277, 232), (209, 241, 270, 225), (225, 270, 254, 202), (218, 263, 233, 201), (8, 81, 80, 0), (81, 82, 79, 80), (82, 83, 78, 200, 79), (83, 84, 77, 199, 78), (84, 85, 76, 77), (85, 86, 75, 76), (124, 87, 74, 123), (115, 88, 73, 114), (88, 89, 72, 73), (212, 259, 273, 228), (4, 27, 81, 8), (27, 28, 82, 81), (28, 29, 83, 82), (29, 30, 84, 83), (30, 31, 85, 84), (31, 32, 86, 85), (118, 33, 87, 124), (109, 34, 88, 115), (34, 35, 89, 88), (203, 235, 266, 221), (6, 45, 62, 3), (45, 46, 61, 62), (46, 47, 60, 61), (47, 48, 59, 60), (48, 49, 58, 59), (49, 50, 57, 58), (120, 51, 56, 121), (111, 52, 55, 112), (52, 53, 54, 55), (3, 62, 63, 7), (62, 61, 64, 63), (61, 60, 65, 64), (60, 59, 66, 65), (59, 58, 67, 66), (58, 57, 68, 67), (121, 56, 69, 122), (112, 55, 70, 113), (55, 54, 71, 70), (2, 44, 45, 6), (44, 43, 46, 45), (43, 42, 47, 46), (42, 41, 48, 47), (41, 40, 49, 48), (40, 39, 50, 49), (119, 38, 51, 120), (110, 37, 52, 111), (37, 36, 53, 52), (5, 26, 27, 4), (26, 25, 28, 27), (25, 24, 29, 28), (24, 23, 30, 29), (23, 22, 31, 30), (22, 21, 32, 31), (117, 20, 33, 118), (108, 19, 34, 109), (19, 18, 35, 34), (98, 103, 104, 18), (89, 102, 107, 72), (35, 99, 102, 89), (53, 100, 106, 54), (54, 106, 101, 71), (36, 105, 100, 53), (18, 104, 99, 35), (133, 156, 194, 151), (135, 160, 197, 154), (20, 108, 109, 33), (151, 194, 180, 129), (132, 183, 187, 144), (38, 110, 111, 51), (56, 112, 113, 69), (51, 111, 112, 56), (154, 197, 184, 141), (33, 109, 115, 87), (87, 115, 114, 74), (147, 190, 162, 136), (128, 179, 190, 147), (96, 116, 108, 20), (21, 117, 118, 32), (39, 119, 120, 50), (57, 121, 122, 68), (50, 120, 121, 57), (32, 118, 124, 86), (86, 124, 123, 75), (95, 125, 117, 21), (129, 180, 193, 150), (144, 187, 174, 140), (139, 168, 196, 153), (150, 193, 160, 135), (143, 186, 183, 132), (153, 196, 182, 131), (138, 166, 186, 143), (146, 189, 177, 126), (136, 162, 189, 146), (127, 178, 192, 149), (140, 174, 168, 139), (149, 192, 156, 133), (141, 184, 179, 128), (131, 182, 195, 152), (137, 164, 198, 155), (142, 185, 181, 130), (152, 195, 164, 137), (145, 188, 166, 138), (155, 198, 178, 127), (134, 158, 185, 142), (130, 181, 188, 145), (191, 170, 159, 158), (190, 171, 163, 162), (189, 172, 157, 177), (188, 173, 167, 166), (186, 175, 169, 183), (184, 161, 179), (185, 176, 165, 181), (158, 159, 176, 185), (166, 167, 175, 186), (183, 169, 174, 187), (181, 165, 173, 188), (162, 163, 172, 189), (179, 161, 171, 190), (177, 157, 170, 191), (157, 156, 192, 170), (170, 192, 178, 159), (161, 160, 193, 171), (171, 193, 180, 163), (163, 180, 194, 172), (172, 194, 156, 157), (165, 164, 195, 173), (173, 195, 182, 167), (169, 168, 174), (167, 182, 196, 175), (175, 196, 168, 169), (184, 197, 160, 161), (159, 178, 198, 176), (176, 198, 164, 165), (126, 177, 191, 148), (148, 191, 158, 134), (213, 245, 276, 231), (221, 266, 239, 207), (231, 276, 256, 206), (224, 269, 257, 208), (216, 261, 263, 218), (228, 273, 249, 215), (210, 258, 269, 224), (202, 254, 262, 217), (227, 272, 243, 211), (220, 265, 237, 205), (230, 275, 259, 212), (217, 262, 261, 216), (215, 249, 272, 227), (204, 255, 265, 220), (214, 260, 275, 230), (207, 239, 268, 223), (223, 268, 241, 209), (226, 271, 258, 210), (201, 233, 271, 226), (206, 256, 264, 219), (211, 243, 274, 229), (277, 247, 246, 260), (275, 248, 244, 259), (271, 250, 242, 258), (269, 251, 240, 257), (267, 252, 236, 255), (265, 253, 238, 237), (263, 261, 234, 233), (261, 262, 254, 234), (236, 235, 264, 253), (253, 264, 256, 238), (255, 236, 253, 265), (240, 239, 266, 252), (252, 266, 235, 236), (257, 240, 252, 267), (242, 241, 268, 251), (251, 268, 239, 240), (258, 242, 251, 269), (234, 254, 270, 250), (250, 270, 241, 242), (233, 234, 250, 271), (244, 243, 272, 249), (259, 244, 249, 273), (246, 245, 274, 248), (248, 274, 243, 244), (260, 246, 248, 275), (238, 256, 276, 247), (247, 276, 245, 246), (237, 238, 247, 277), (232, 277, 260, 214), (222, 267, 255, 204), (229, 274, 245, 213), (219, 264, 235, 203)])
_uv = me_plane_001.uv_layers.new(name='UVMap')
_uv.uv.foreach_set('vector', [0.0, 0.0, 0.0, 0.0, 0.0, 0.0, 0.0, 0.0, 0.0, 0.0, 0.0, 0.0, 0.0, 0.0, 0.0, 0.0, 0.0, 0.0, 0.0, 0.0, 0.0, 0.0, 0.0, 0.0, 0.0, 0.0, 0.0, 0.0, 0.0, 0.0, 0.0, 0.0, 0.0, 0.0, 0.0, 0.0, 0.0, 0.0, 0.0, 0.0, 0.0, 0.0, 0.0, 0.0, 0.0, 0.0, 0.0, 0.0, 0.0, 0.0, 0.0, 0.0, 0.0, 0.0, 0.0, 0.0, 0.0, 0.0, 0.0, 0.0, 0.0, 0.0, 0.0, 0.0, 0.0, 0.0, 0.0, 0.0, 0.0, 0.0, 0.0, 0.0, 0.0, 0.0, 0.0, 0.0, 0.0, 0.0, 0.0, 0.0, 0.0, 0.0, 0.0, 0.0, 0.0, 0.0, 0.0, 0.0, 0.0, 0.0, 0.0, 0.0, 0.0, 0.0, 0.0, 0.0, 0.0, 0.0, 0.0, 0.0, 0.0, 0.0, 0.0, 0.0, 0.0, 0.0, 0.0, 0.0, 0.0, 0.0, 0.0, 0.0, 0.0, 0.0, 0.0, 0.0, 0.0, 0.0, 0.0, 0.0, 0.0, 0.0, 0.0, 0.0, 0.0, 0.0, 0.0, 0.0, 0.0, 0.0, 0.0, 0.0, 0.0, 0.0, 0.0, 0.0, 0.0, 0.0, 0.0, 0.0, 0.0, 0.0, 0.0, 0.0, 0.0, 0.0, 0.0, 0.0, 0.0, 0.0, 0.0, 0.0, 0.0, 0.0, 0.0, 0.0, 0.0, 0.0, 0.0, 0.0, 0.0, 0.0, 0.0, 0.0, 0.0, 0.0, 0.0, 0.0, 0.0, 0.0, 0.0, 0.0, 0.0, 0.0, 0.0, 0.0, 0.0, 0.0, 0.0, 0.0, 0.0, 0.0, 0.0, 0.0, 0.0, 0.0, 0.0, 0.0, 0.0, 0.0, 0.0, 0.0, 0.0, 0.0, 0.0, 0.0, 0.0, 0.0, 0.0, 0.0, 0.0, 0.0, 0.0, 0.0, 0.0, 0.0, 0.0, 0.0, 0.0, 0.0, 0.0, 0.0, 0.0, 0.0, 0.0, 0.0, 0.0, 0.0, 0.0, 0.0, 0.0, 0.0, 0.0, 0.0, 0.0, 0.0, 0.0, 0.0, 0.0, 0.0, 0.0, 0.0, 0.0, 0.0, 0.0, 0.0, 0.0, 0.0, 0.0, 0.0, 0.0, 0.0, 0.0, 0.0, 0.0, 0.0, 0.0, 0.0, 0.0, 0.0, 0.0, 0.0, 0.0, 0.0, 0.0, 0.0, 0.0, 0.0, 0.0, 0.0, 0.0, 0.0, 0.0, 0.0, 0.0, 0.0, 0.0, 0.0, 0.0, 0.0, 0.0, 0.0, 0.0, 0.0, 0.0, 0.0, 0.0, 0.0, 0.0, 0.0, 0.0, 0.0, 0.0, 0.0, 0.0, 0.0, 0.0, 0.0, 0.0, 0.0, 0.0, 0.0, 0.0, 0.0, 0.0, 0.0, 0.0, 0.0, 0.0, 0.0, 0.0, 0.0, 0.0, 0.0, 0.0, 0.0, 0.0, 0.0, 0.0, 0.0, 0.0, 0.0, 0.0, 0.0, 0.0, 0.0, 0.0, 0.0, 0.0, 0.0, 0.0, 0.0, 0.0, 0.0, 0.0, 0.0, 0.0, 0.0, 0.0, 0.0, 0.0, 0.0, 0.0, 0.0, 0.0, 0.0, 0.0, 0.0, 0.0, 0.0, 0.0, 0.0, 0.0, 0.0, 0.0, 0.0, 0.0, 0.0, 0.0, 0.0, 0.0, 0.0, 0.0, 0.0, 0.0, 0.0, 0.0, 0.0, 0.0, 0.0, 0.0, 0.0, 0.0, 0.0, 0.0, 0.0, 0.0, 0.0, 0.0, 0.0, 0.0, 0.0, 0.0, 0.0, 0.0, 0.0, 0.0, 0.0, 0.0, 0.0, 0.0, 0.0, 0.0, 0.0, 0.0, 0.0, 0.0, 0.0, 0.0, 0.0, 0.0, 0.0, 0.0, 0.0, 0.0, 0.0, 0.0, 0.0, 0.0, 0.0, 0.0, 0.0, 0.0, 0.0, 0.0, 0.0, 0.0, 0.0, 0.0, 0.0, 0.0, 0.0, 0.0, 0.0, 0.0, 0.0, 0.0, 0.0, 0.0, 0.0, 0.0, 0.0, 0.0, 0.0, 0.0, 0.0, 0.0, 0.0, 0.0, 0.0, 0.0, 0.0, 0.0, 0.0, 0.0, 0.0, 0.0, 0.0, 0.0, 0.0, 0.0, 0.0, 0.0, 0.0, 0.0, 0.0, 0.0, 0.0, 0.0, 0.0, 0.0, 0.0, 0.0, 0.0, 0.0, 0.0, 0.0, 0.0, 0.0, 0.0, 0.0, 0.0, 0.0, 0.0, 0.0, 0.0, 0.0, 0.0, 0.0, 0.0, 0.0, 0.0, 0.0, 0.0, 0.0, 0.0, 0.0, 0.0, 0.0, 0.0, 0.0, 0.0, 0.0, 0.0, 0.0, 0.0, 0.0, 0.0, 0.0, 0.0, 0.0, 0.0, 0.0, 0.0, 0.0, 0.0, 0.0, 0.0, 0.0, 0.0, 0.0, 0.0, 0.0, 0.0, 0.0, 0.0, 0.0, 0.0, 0.0, 0.0, 0.0, 0.0, 0.0, 0.0, 0.0, 0.0, 0.0, 0.0, 0.0, 0.0, 0.0, 0.0, 0.0, 0.0, 0.0, 0.0, 0.0, 0.0, 0.0, 0.0, 0.0, 0.0, 0.0, 0.0, 0.0, 0.0, 0.0, 0.0, 0.0, 0.0, 0.0, 0.0, 0.0, 0.0, 0.0, 0.0, 0.0, 0.0, 0.0, 0.0, 0.0, 0.0, 0.0, 0.0, 0.0, 0.0, 0.0, 0.0, 0.0, 0.0, 0.0, 0.0, 0.0, 0.0, 0.0, 0.0, 0.0, 0.0, 0.0, 0.0, 0.0, 0.0, 0.0, 0.0, 0.0, 0.0, 0.0, 0.0, 0.0, 0.0, 0.0, 0.0, 0.0, 0.0, 0.0, 0.0, 0.0, 0.0, 0.0, 0.0, 0.0, 0.0, 0.0, 0.0, 0.0, 0.0, 0.0, 0.0, 0.0, 0.0, 0.0, 0.0, 0.0, 0.0, 0.0, 0.0, 0.0, 0.0, 0.0, 0.0, 0.0, 0.0, 0.0, 0.0, 0.0, 0.0, 0.0, 0.0, 0.0, 0.0, 0.0, 0.0, 0.0, 0.0, 0.0, 0.0, 0.0, 0.0, 0.0, 0.0, 0.0, 0.0, 0.0, 0.0, 0.0, 0.0, 0.0, 0.0, 0.0, 0.0, 0.0, 0.0, 0.0, 0.0, 0.0, 0.0, 0.0, 0.0, 0.0, 0.0, 0.0, 0.0, 0.0, 0.0, 0.0, 0.0, 0.0, 0.0, 0.0, 0.0, 0.0, 0.0, 0.0, 0.0, 0.0, 0.0, 0.0, 0.0, 0.0, 0.0, 0.0, 0.0, 0.0, 0.0, 0.0, 0.0, 0.0, 0.0, 0.0, 0.0, 0.0, 0.0, 0.0, 0.0, 0.0, 0.0, 0.0, 0.0, 0.0, 0.0, 0.0, 0.0, 0.0, 0.0, 0.0, 0.0, 0.0, 0.0, 0.0, 0.0, 0.0, 0.0, 0.0, 0.0, 0.0, 0.0, 0.0, 0.0, 0.0, 0.0, 0.0, 0.0, 0.0, 0.0, 0.0, 0.0, 0.0, 0.0, 0.0, 0.0, 0.0, 0.0, 0.0, 0.0, 0.0, 0.0, 0.0, 0.0, 0.0, 0.0, 0.0, 0.0, 0.0, 0.0, 0.0, 0.0, 0.0, 0.0, 0.0, 0.0, 0.0, 0.0, 0.0, 0.0, 0.0, 0.0, 0.0, 0.0, 0.0, 0.0, 0.0, 0.0, 0.0, 0.0, 0.0, 0.0, 0.0, 0.0, 0.0, 0.0, 0.0, 0.0, 0.0, 0.0, 0.0, 0.0, 0.0, 0.0, 0.0, 0.0, 0.0, 0.0, 0.0, 0.0, 0.0, 0.0, 0.0, 0.0, 0.0, 0.0, 0.0, 0.0, 0.0, 0.0, 0.0, 0.0, 0.0, 0.0, 0.0, 0.0, 0.0, 0.0, 0.0, 0.0, 0.0, 0.0, 0.0, 0.0, 0.0, 0.0, 0.0, 0.0, 0.0, 0.0, 0.0, 0.0, 0.0, 0.0, 0.0, 0.0, 0.0, 0.0, 0.0, 0.0, 0.0, 0.0, 0.0, 0.0, 0.0, 0.0, 0.0, 0.0, 0.0, 0.0, 0.0, 0.0, 0.0, 0.0, 0.0, 0.0, 0.0, 0.0, 0.0, 0.0, 0.0, 0.0, 0.0, 0.0, 0.0, 0.0, 0.0, 0.0, 0.0, 0.0, 0.0, 0.0, 0.0, 0.0, 0.0, 0.0, 0.0, 0.0, 0.0, 0.0, 0.0, 0.0, 0.0, 0.0, 0.0, 0.0, 0.0, 0.0, 0.0, 0.0, 0.0, 0.0, 0.0, 0.0, 0.0, 0.0, 0.0, 0.0, 0.0, 0.0, 0.0, 0.0, 0.0, 0.0, 0.0, 0.0, 0.0, 0.0, 0.0, 0.0, 0.0, 0.0, 0.0, 0.0, 0.0, 0.0, 0.0, 0.0, 0.0, 0.0, 0.0, 0.0, 0.0, 0.0, 0.0, 0.0, 0.0, 0.0, 0.0, 0.0, 0.0, 0.0, 0.0, 0.0, 0.0, 0.0, 0.0, 0.0, 0.0, 0.0, 0.0, 0.0, 0.0, 0.0, 0.0, 0.0, 0.0, 0.0, 0.0, 0.0, 0.0, 0.0, 0.0, 0.0, 0.0, 0.0, 0.0, 0.0, 0.0, 0.0, 0.0, 0.0, 0.0, 0.0, 0.0, 0.0, 0.0, 0.0, 0.0, 0.0, 0.0, 0.0, 0.0, 0.0, 0.0, 0.0, 0.0, 0.0, 0.0, 0.0, 0.0, 0.0, 0.0, 0.0, 0.0, 0.0, 0.0, 0.0, 0.0, 0.0, 0.0, 0.0, 0.0, 0.0, 0.0, 0.0, 0.0, 0.0, 0.0, 0.0, 0.0, 0.0, 0.0, 0.0, 0.0, 0.0, 0.0, 0.0, 0.0, 0.0, 0.0, 0.0, 0.0, 0.0, 0.0, 0.0, 0.0, 0.0, 0.0, 0.0, 0.0, 0.0, 0.0, 0.0, 0.0, 0.0, 0.0, 0.0, 0.0, 0.0, 0.0, 0.0, 0.0, 0.0, 0.0, 0.0, 0.0, 0.0, 0.0, 0.0, 0.0, 0.0, 0.0, 0.0, 0.0, 0.0, 0.0, 0.0, 0.0, 0.0, 0.0, 0.0, 0.0, 0.0, 0.0, 0.0, 0.0, 0.0, 0.0, 0.0, 0.0, 0.0, 0.0, 0.0, 0.0, 0.0, 0.0, 0.0, 0.0, 0.0, 0.0, 0.0, 0.0, 0.0, 0.0, 0.0, 0.0, 0.0, 0.0, 0.0, 0.0, 0.0, 0.0, 0.0, 0.0, 0.0, 0.0, 0.0, 0.0, 0.0, 0.0, 0.0, 0.0, 0.0, 0.0, 0.0, 0.0, 0.0, 0.0, 0.0, 0.0, 0.0, 0.0, 0.0, 0.0, 0.0, 0.0, 0.0, 0.0, 0.0, 0.0, 0.0, 0.0, 0.0, 0.0, 0.0, 0.0, 0.0, 0.0, 0.0, 0.0, 0.0, 0.0, 0.0, 0.0, 0.0, 0.0, 0.0, 0.0, 0.0, 0.0, 0.0, 0.0, 0.0, 0.0, 0.0, 0.0, 0.0, 0.0, 0.0, 0.0, 0.0, 0.0, 0.0, 0.0, 0.0, 0.0, 0.0, 0.0, 0.0, 0.0, 0.0, 0.0, 0.0, 0.0, 0.0, 0.0, 0.0, 0.0, 0.0, 0.0, 0.0, 0.0, 0.0, 0.0, 0.0, 0.0, 0.0, 0.0, 0.0, 0.0, 0.0, 0.0, 0.0, 0.0, 0.0, 0.0, 0.0, 0.0, 0.0, 0.0, 0.0, 0.0, 0.0, 0.0, 0.0, 0.0, 0.0, 0.0, 0.0, 0.0, 0.0, 0.0, 0.0, 0.0, 0.0, 0.0, 0.0, 0.0, 0.0, 0.0, 0.0, 0.0, 0.0, 0.0, 0.0, 0.0, 0.0, 0.0, 0.0, 0.0, 0.0, 0.0, 0.0, 0.0, 0.0, 0.0, 0.0, 0.0, 0.0, 0.0, 0.0, 0.0, 0.0, 0.0, 0.0, 0.0, 0.0, 0.0, 0.0, 0.0, 0.0, 0.0, 0.0, 0.0, 0.0, 0.0, 0.0, 0.0, 0.0, 0.0, 0.0, 0.0, 0.0, 0.0, 0.0, 0.0, 0.0, 0.0, 0.0, 0.0, 0.0, 0.0, 0.0, 0.0, 0.0, 0.0, 0.0, 0.0, 0.0, 0.0, 0.0, 0.0, 0.0, 0.0, 0.0, 0.0, 0.0, 0.0, 0.0, 0.0, 0.0, 0.0, 0.0, 0.0, 0.0, 0.0, 0.0, 0.0, 0.0, 0.0, 0.0, 0.0, 0.0, 0.0, 0.0, 0.0, 0.0, 0.0, 0.0, 0.0, 0.0, 0.0, 0.0, 0.0, 0.0, 0.0, 0.0, 0.0, 0.0, 0.0, 0.0, 0.0, 0.0, 0.0, 0.0, 0.0, 0.0, 0.0, 0.0, 0.0, 0.0, 0.0, 0.0, 0.0, 0.0, 0.0, 0.0, 0.0, 0.0, 0.0, 0.0, 0.0, 0.0, 0.0, 0.0, 0.0, 0.0, 0.0, 0.0, 0.0, 0.0, 0.0, 0.0, 0.0, 0.0, 0.0, 0.0, 0.0, 0.0, 0.0, 0.0, 0.0, 0.0, 0.0, 0.0, 0.0, 0.0, 0.0, 0.0, 0.0, 0.0, 0.0, 0.0, 0.0, 0.0, 0.0, 0.0, 0.0, 0.0, 0.0, 0.0, 0.0, 0.0, 0.0, 0.0, 0.0, 0.0, 0.0, 0.0, 0.0, 0.0, 0.0, 0.0, 0.0, 0.0, 0.0, 0.0, 0.0, 0.0, 0.0, 0.0, 0.0, 0.0, 0.0, 0.0, 0.0, 0.0, 0.0, 0.0, 0.0, 0.0, 0.0, 0.0, 0.0, 0.0, 0.0, 0.0, 0.0, 0.0, 0.0, 0.0, 0.0, 0.0, 0.0, 0.0, 0.0, 0.0, 0.0, 0.0, 0.0, 0.0, 0.0, 0.0, 0.0, 0.0, 0.0, 0.0, 0.0, 0.0, 0.0, 0.0, 0.0, 0.0, 0.0, 0.0, 0.0, 0.0, 0.0, 0.0, 0.0, 0.0, 0.0, 0.0, 0.0, 0.0, 0.0, 0.0, 0.0, 0.0, 0.0, 0.0, 0.0, 0.0, 0.0, 0.0, 0.0, 0.0, 0.0, 0.0, 0.0, 0.0, 0.0, 0.0, 0.0, 0.0, 0.0, 0.0, 0.0, 0.0, 0.0, 0.0, 0.0, 0.0, 0.0, 0.0, 0.0, 0.0, 0.0, 0.0, 0.0, 0.0, 0.0, 0.0, 0.0, 0.0, 0.0, 0.0, 0.0, 0.0, 0.0, 0.0, 0.0, 0.0, 0.0, 0.0, 0.0, 0.0, 0.0, 0.0, 0.0, 0.0, 0.0, 0.0, 0.0, 0.0, 0.0, 0.0, 0.0, 0.0, 0.0, 0.0, 0.0, 0.0, 0.0, 0.0, 0.0, 0.0, 0.0, 0.0, 0.0, 0.0, 0.0, 0.0, 0.0, 0.0, 0.0, 0.0, 0.0, 0.0, 0.0, 0.0, 0.0, 0.0, 0.0, 0.0, 0.0, 0.0, 0.0, 0.0, 0.0, 0.0, 0.0, 0.0, 0.0, 0.0, 0.0, 0.0, 0.0, 0.0, 0.0, 0.0, 0.0, 0.0, 0.0, 0.0, 0.0, 0.0, 0.0, 0.0, 0.0, 0.0, 0.0, 0.0, 0.0, 0.0, 0.0, 0.0, 0.0, 0.0, 0.0, 0.0, 0.0, 0.0, 0.0, 0.0, 0.0, 0.0, 0.0, 0.0, 0.0, 0.0, 0.0, 0.0, 0.0, 0.0, 0.0, 0.0, 0.0, 0.0, 0.0, 0.0, 0.0, 0.0, 0.0, 0.0, 0.0, 0.0, 0.0, 0.0, 0.0, 0.0, 0.0, 0.0, 0.0, 0.0, 0.0, 0.0, 0.0, 0.0, 0.0, 0.0, 0.0, 0.0, 0.0, 0.0, 0.0, 0.0, 0.0, 0.0, 0.0, 0.0, 0.0, 0.0, 0.0, 0.0, 0.0, 0.0, 0.0, 0.0, 0.0, 0.0, 0.0, 0.0, 0.0, 0.0, 0.0, 0.0, 0.0, 0.0, 0.0, 0.0, 0.0, 0.0, 0.0, 0.0, 0.0, 0.0, 0.0, 0.0, 0.0, 0.0, 0.0, 0.0, 0.0, 0.0, 0.0, 0.0, 0.0, 0.0, 0.0, 0.0, 0.0, 0.0, 0.0, 0.0, 0.0, 0.0, 0.0, 0.0, 0.0, 0.0, 0.0, 0.0, 0.0, 0.0, 0.0, 0.0, 0.0, 0.0, 0.0, 0.0, 0.0, 0.0, 0.0, 0.0, 0.0, 0.0, 0.0, 0.0, 0.0, 0.0, 0.0, 0.0, 0.0, 0.0, 0.0, 0.0, 0.0, 0.0, 0.0, 0.0, 0.0, 0.0, 0.0, 0.0, 0.0, 0.0])
me_plane_001.use_remesh_fix_poles = True
me_plane_001.use_remesh_preserve_attributes = False
me_plane_001.use_mirror_x = True
me_plane_001.update()
me_cube_005 = bpy.data.meshes.new('Cube.005')
me_cube_005.from_pydata([(-1.0, -1.0, -1.0), (-1.0, -1.0, 1.0), (-1.0, 1.0, -1.0), (-1.0, 1.0, 1.0), (1.0, -1.0, -1.0), (1.0, -1.0, 1.0), (1.0, 1.0, -1.0), (1.0, 1.0, 1.0)], [], [(0, 1, 3, 2), (2, 3, 7, 6), (6, 7, 5, 4), (4, 5, 1, 0), (2, 6, 4, 0), (7, 3, 1, 5)])
_uv = me_cube_005.uv_layers.new(name='UVMap')
_uv.uv.foreach_set('vector', [0.375, 0.0, 0.625, 0.0, 0.625, 0.25, 0.375, 0.25, 0.375, 0.25, 0.625, 0.25, 0.625, 0.5, 0.375, 0.5, 0.375, 0.5, 0.625, 0.5, 0.625, 0.75, 0.375, 0.75, 0.375, 0.75, 0.625, 0.75, 0.625, 1.0, 0.375, 1.0, 0.125, 0.5, 0.375, 0.5, 0.375, 0.75, 0.125, 0.75, 0.625, 0.5, 0.875, 0.5, 0.875, 0.75, 0.625, 0.75])
me_cube_005.use_remesh_fix_poles = True
me_cube_005.use_remesh_preserve_attributes = False
me_cube_005.use_mirror_x = True
me_cube_005.update()

# ---- objects
ob_plane_002 = bpy.data.objects.new('Plane.002', me_plane_002)
ob_plane_001 = bpy.data.objects.new('Plane.001', me_plane_001)
ob_nextspanwpint_004 = bpy.data.objects.new('nextSpanwPint.004', me_cube_005)

# ---- transforms, parenting, visibility, modifiers, constraints
ob_plane_002.location = (0.0, 0.0, 0.0)
ob_plane_002.lineart.crease_threshold = 0.0
ob_plane_002.use_mesh_mirror_x = True
ob_plane_001.location = (0.0, 0.0, 0.0)
ob_plane_001.lineart.crease_threshold = 0.0
ob_plane_001.use_mesh_mirror_x = True
ob_nextspanwpint_004.parent = ob_plane_002
ob_nextspanwpint_004.location = (0.0, -149.2, 0.0)
ob_nextspanwpint_004.lineart.crease_threshold = 0.0
ob_nextspanwpint_004.use_mesh_mirror_x = True

# ---- collection membership
col_collection.objects.link(ob_plane_002)
col_collection.objects.link(ob_plane_001)
col_collection.objects.link(ob_nextspanwpint_004)

# ---- scene / render settings (as saved in the file)
scene.frame_start = 1; scene.frame_end = 250; scene.frame_set(1)
scene.render.engine = 'BLENDER_EEVEE_NEXT'
scene.cycles.use_denoising = False
scene.cycles.samples = 128
scene.cycles.sampling_pattern = 'TABULATED_SOBOL'
scene.cycles.use_adaptive_sampling = False
scene.cycles.use_light_tree = False
scene.view_settings.view_transform = 'Filmic'
bpy.context.view_layer.update()

# ---- added for rendering (the .blend has no active camera and no usable light): camera, sun
cam_auto = bpy.data.cameras.new('AutoCamera')
cam_auto.lens = 50.0
cam_auto.sensor_width = 36.0
cam_auto.clip_end = 5846.99
ob_auto_camera = bpy.data.objects.new('AutoCamera', cam_auto)
scene.collection.objects.link(ob_auto_camera)
ob_auto_camera.location = (332.993, -474.899, 259.682)
ob_auto_camera.rotation_euler = (1.09748, -7.21219e-08, 0.694738)
scene.camera = ob_auto_camera
light_auto_sun = bpy.data.lights.new('AutoSun', 'SUN')
light_auto_sun.energy = 3.0
light_auto_sun.angle = 0.0523599
ob_auto_sun = bpy.data.objects.new('AutoSun', light_auto_sun)
scene.collection.objects.link(ob_auto_sun)
ob_auto_sun.rotation_euler = (0.872665, 0.174533, 0.523599)
bpy.context.view_layer.update()
